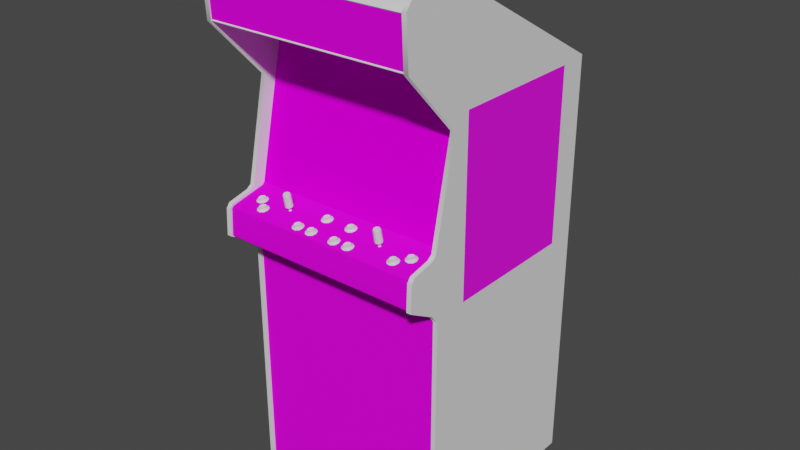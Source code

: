 # Source: ikari.blend  (saved by Blender 2.93.20; exported with 4.5.12 LTS)
import bpy
from mathutils import Matrix  # noqa: F401  (used for matrix-valued properties, if any)

bpy.ops.wm.read_factory_settings(use_empty=True)
scene = bpy.context.scene
scene.name = 'Scene'

# ---- images (referenced by path relative to the original .blend; pixels are not part of the script)
import os
ASSET_DIR = os.environ.get("B2B_ASSET_DIR", "")  # directory of the original .blend (textures are referenced by path, not embedded)
HERE = os.path.dirname(os.path.abspath(__file__))  # packed textures are extracted next to this script under _unpacked/

def load_image(name, relpath, width, height, colorspace="sRGB"):
    """Load a texture the original file referenced (path relative to the .blend, or extracted next to this script)."""
    p = next((c for c in (os.path.join(HERE, relpath), os.path.join(ASSET_DIR, relpath)) if relpath and os.path.exists(c)), "")
    if p:
        img = bpy.data.images.load(p, check_existing=True)
        img.name = name
    else:  # same state as the original file: an image datablock whose file is absent (Cycles renders it pink)
        img = bpy.data.images.new(name, width, height)
        img.source = "FILE"
        img.filepath = "//" + (relpath or name)
    img.colorspace_settings.name = colorspace
    return img
img_01ikarimarqueemap_tiff = load_image('01ikarimarqueemap.TIFF', '01ikarimarqueemap.TIFF', 1024, 1024, 'sRGB')
img_02ikarititlemap_tiff = load_image('02ikarititlemap.TIFF', '02ikarititlemap.TIFF', 1024, 1024, 'sRGB')
img_ikaribezelmap_tiff = load_image('ikaribezelmap.TIFF', 'ikaribezelmap.TIFF', 1024, 1024, 'sRGB')
img_ikaricoindoormap_tiff = load_image('ikaricoindoormap.TIFF', 'ikaricoindoormap.TIFF', 1024, 1024, 'sRGB')
img_ikaricpomap_tiff = load_image('ikaricpomap.TIFF', 'ikaricpomap.TIFF', 1024, 1024, 'sRGB')
img_ikarisideartleftmap_tiff = load_image('ikarisideartleftmap.TIFF', 'ikarisideartleftmap.TIFF', 1024, 1024, 'sRGB')

# ---- materials (node trees are filled in below, after node groups)
mat_01ikarimarquee = bpy.data.materials.new('01ikarimarquee')
mat_01ikarimarquee.use_transparent_shadow = False
mat_01ikarimarquee.roughness = 0.8313
mat_01ikarimarquee.specular_intensity = 0.08627
mat_02ikarimonitor = bpy.data.materials.new('02ikarimonitor')
mat_02ikarimonitor.use_transparent_shadow = False
mat_02ikarimonitor.roughness = 0.8807
mat_02ikarimonitor.specular_intensity = 0.0
mat_ikaribezel = bpy.data.materials.new('ikaribezel')
mat_ikaribezel.use_transparent_shadow = False
mat_ikaribezel.roughness = 0.8807
mat_ikaribezel.specular_intensity = 0.0
mat_ikaributtons = bpy.data.materials.new('ikaributtons')
mat_ikaributtons.use_transparent_shadow = False
mat_ikaributtons.roughness = 0.7934
mat_ikaributtons.specular_intensity = 0.6275
mat_ikaricoindoor = bpy.data.materials.new('ikaricoindoor')
mat_ikaricoindoor.use_transparent_shadow = False
mat_ikaricoindoor.roughness = 0.8807
mat_ikaricoindoor.specular_intensity = 0.08627
mat_ikaricpo = bpy.data.materials.new('ikaricpo')
mat_ikaricpo.use_transparent_shadow = False
mat_ikaricpo.roughness = 0.8807
mat_ikaricpo.specular_intensity = 0.08627
mat_ikariinner = bpy.data.materials.new('ikariinner')
mat_ikariinner.use_transparent_shadow = False
mat_ikariinner.roughness = 0.8807
mat_ikariinner.specular_intensity = 0.0
mat_ikarijoytop = bpy.data.materials.new('ikarijoytop')
mat_ikarijoytop.use_transparent_shadow = False
mat_ikarijoytop.roughness = 0.8313
mat_ikarijoytop.specular_intensity = 0.5373
mat_ikarijoybottom = bpy.data.materials.new('ikarijoybottom')
mat_ikarijoybottom.use_transparent_shadow = False
mat_ikarijoybottom.roughness = 0.7333
mat_ikarijoybottom.specular_intensity = 0.5373
mat_ikaritopback = bpy.data.materials.new('ikaritopback')
mat_ikaritopback.use_transparent_shadow = False
mat_ikaritopback.roughness = 0.8807
mat_ikaritopback.specular_intensity = 0.08627
mat_ikarisideartleft = bpy.data.materials.new('ikarisideartleft')
mat_ikarisideartleft.use_transparent_shadow = False
mat_ikarisideartleft.roughness = 0.8313
mat_ikarisideartleft.specular_intensity = 0.3137
mat_ikaritmold = bpy.data.materials.new('ikaritmold')
mat_ikaritmold.use_transparent_shadow = False
mat_ikaritmold.roughness = 0.8807
mat_ikaritmold.specular_intensity = 0.6275
mat_ikarisides = bpy.data.materials.new('ikarisides')
mat_ikarisides.use_transparent_shadow = False
mat_ikarisides.roughness = 0.8807
mat_ikarisides.specular_intensity = 0.1333

# ---- node groups
ng_auto_smooth = bpy.data.node_groups.new('Auto Smooth', 'GeometryNodeTree')
_s = ng_auto_smooth.interface.new_socket(name='Geometry', in_out='OUTPUT', socket_type='NodeSocketGeometry')
_s = ng_auto_smooth.interface.new_socket(name='Geometry', in_out='INPUT', socket_type='NodeSocketGeometry')
_s = ng_auto_smooth.interface.new_socket(name='Angle', in_out='INPUT', socket_type='NodeSocketFloat')
_s.subtype = 'ANGLE'
_s.min_value = 0.0
_s.max_value = 3.142
ng_auto_smooth.is_modifier = True
_N = ng_auto_smooth.nodes; _L = ng_auto_smooth.links
n0 = _N.new('NodeGroupOutput'); n0.name = 'Group Output'; n0.location = (480, -100)
n1 = _N.new('NodeGroupInput'); n1.name = 'Group Input'; n1.location = (-420, -300)
n2 = _N.new('NodeGroupInput'); n2.name = 'Group Input.001'; n2.location = (-60, -100)
n3 = _N.new('GeometryNodeSetShadeSmooth'); n3.name = 'Set Shade Smooth'; n3.location = (120, -100)
n3.domain = 'EDGE'
n4 = _N.new('GeometryNodeSetShadeSmooth'); n4.name = 'Set Shade Smooth.001'; n4.location = (300, -100)
n5 = _N.new('GeometryNodeInputMeshEdgeAngle'); n5.name = 'Edge Angle'; n5.location = (-420, -220)
n6 = _N.new('GeometryNodeInputEdgeSmooth'); n6.name = 'Is Edge Smooth'; n6.location = (-60, -160)
n7 = _N.new('GeometryNodeInputShadeSmooth'); n7.name = 'Is Face Smooth'; n7.location = (-240, -340)
n8 = _N.new('FunctionNodeBooleanMath'); n8.name = 'Boolean Math'; n8.location = (-60, -220)
n9 = _N.new('FunctionNodeCompare'); n9.name = 'Compare'; n9.location = (-240, -180)
n9.operation = 'LESS_EQUAL'
_L.new(n5.outputs[0], n9.inputs[0])
_L.new(n4.outputs[0], n0.inputs[0])
_L.new(n1.outputs[1], n9.inputs[1])
_L.new(n9.outputs[0], n8.inputs[0])
_L.new(n7.outputs[0], n8.inputs[1])
_L.new(n2.outputs[0], n3.inputs[0])
_L.new(n6.outputs[0], n3.inputs[1])
_L.new(n3.outputs[0], n4.inputs[0])
_L.new(n8.outputs[0], n3.inputs[2])
n0.is_active_output = True

# ---- material node trees
mat_01ikarimarquee.use_nodes = True; mat_01ikarimarquee.node_tree.nodes.clear()
_N = mat_01ikarimarquee.node_tree.nodes; _L = mat_01ikarimarquee.node_tree.links
n0 = _N.new('ShaderNodeBsdfPrincipled'); n0.name = 'Principled BSDF'; n0.location = (10, 300)
n0.distribution = 'GGX'
n0.subsurface_method = 'BURLEY'
n0.inputs[2].default_value = 0.8313
n0.inputs[3].default_value = 1.45
n0.inputs[13].default_value = 0.08627
n0.inputs[27].default_value = (0.0, 0.0, 0.0, 1.0)
n0.inputs[28].default_value = 1.0
n1 = _N.new('ShaderNodeOutputMaterial'); n1.name = 'Material Output'; n1.location = (300, 300)
n2 = _N.new('ShaderNodeTexImage'); n2.name = 'Image Texture'; n2.location = (-300, 600)
n2.image = img_01ikarimarqueemap_tiff
_L.new(n0.outputs[0], n1.inputs[0])
_L.new(n2.outputs[0], n0.inputs[0])
n1.is_active_output = True
mat_02ikarimonitor.use_nodes = True; mat_02ikarimonitor.node_tree.nodes.clear()
_N = mat_02ikarimonitor.node_tree.nodes; _L = mat_02ikarimonitor.node_tree.links
n0 = _N.new('ShaderNodeBsdfPrincipled'); n0.name = 'Principled BSDF'; n0.location = (10, 300)
n0.distribution = 'GGX'
n0.subsurface_method = 'BURLEY'
n0.inputs[2].default_value = 0.8807
n0.inputs[3].default_value = 1.45
n0.inputs[13].default_value = 0.0
n0.inputs[27].default_value = (0.0, 0.0, 0.0, 1.0)
n0.inputs[28].default_value = 1.0
n1 = _N.new('ShaderNodeOutputMaterial'); n1.name = 'Material Output'; n1.location = (300, 300)
n2 = _N.new('ShaderNodeTexImage'); n2.name = 'Image Texture'; n2.location = (-300, 600)
n2.image = img_02ikarititlemap_tiff
_L.new(n0.outputs[0], n1.inputs[0])
_L.new(n2.outputs[0], n0.inputs[0])
n1.is_active_output = True
mat_ikaribezel.use_nodes = True; mat_ikaribezel.node_tree.nodes.clear()
_N = mat_ikaribezel.node_tree.nodes; _L = mat_ikaribezel.node_tree.links
n0 = _N.new('ShaderNodeBsdfPrincipled'); n0.name = 'Principled BSDF'; n0.location = (10, 300)
n0.distribution = 'GGX'
n0.subsurface_method = 'BURLEY'
n0.inputs[2].default_value = 0.8807
n0.inputs[3].default_value = 1.45
n0.inputs[13].default_value = 0.0
n0.inputs[27].default_value = (0.0, 0.0, 0.0, 1.0)
n0.inputs[28].default_value = 1.0
n1 = _N.new('ShaderNodeOutputMaterial'); n1.name = 'Material Output'; n1.location = (300, 300)
n2 = _N.new('ShaderNodeTexImage'); n2.name = 'Image Texture'; n2.location = (-300, 600)
n2.image = img_ikaribezelmap_tiff
_L.new(n0.outputs[0], n1.inputs[0])
_L.new(n2.outputs[0], n0.inputs[0])
n1.is_active_output = True
mat_ikaributtons.use_nodes = True; mat_ikaributtons.node_tree.nodes.clear()
_N = mat_ikaributtons.node_tree.nodes; _L = mat_ikaributtons.node_tree.links
n0 = _N.new('ShaderNodeBsdfPrincipled'); n0.name = 'Principled BSDF'; n0.location = (10, 300)
n0.distribution = 'GGX'
n0.subsurface_method = 'BURLEY'
n0.inputs[2].default_value = 0.7934
n0.inputs[3].default_value = 1.45
n0.inputs[13].default_value = 0.6275
n0.inputs[27].default_value = (0.0, 0.0, 0.0, 1.0)
n0.inputs[28].default_value = 1.0
n1 = _N.new('ShaderNodeOutputMaterial'); n1.name = 'Material Output'; n1.location = (300, 300)
_L.new(n0.outputs[0], n1.inputs[0])
n1.is_active_output = True
mat_ikaricoindoor.use_nodes = True; mat_ikaricoindoor.node_tree.nodes.clear()
_N = mat_ikaricoindoor.node_tree.nodes; _L = mat_ikaricoindoor.node_tree.links
n0 = _N.new('ShaderNodeBsdfPrincipled'); n0.name = 'Principled BSDF'; n0.location = (10, 300)
n0.distribution = 'GGX'
n0.subsurface_method = 'BURLEY'
n0.inputs[2].default_value = 0.8807
n0.inputs[3].default_value = 1.45
n0.inputs[13].default_value = 0.08627
n0.inputs[27].default_value = (0.0, 0.0, 0.0, 1.0)
n0.inputs[28].default_value = 1.0
n1 = _N.new('ShaderNodeOutputMaterial'); n1.name = 'Material Output'; n1.location = (300, 300)
n2 = _N.new('ShaderNodeTexImage'); n2.name = 'Image Texture'; n2.location = (-300, 600)
n2.image = img_ikaricoindoormap_tiff
_L.new(n0.outputs[0], n1.inputs[0])
_L.new(n2.outputs[0], n0.inputs[0])
n1.is_active_output = True
mat_ikaricpo.use_nodes = True; mat_ikaricpo.node_tree.nodes.clear()
_N = mat_ikaricpo.node_tree.nodes; _L = mat_ikaricpo.node_tree.links
n0 = _N.new('ShaderNodeBsdfPrincipled'); n0.name = 'Principled BSDF'; n0.location = (10, 300)
n0.distribution = 'GGX'
n0.subsurface_method = 'BURLEY'
n0.inputs[2].default_value = 0.8807
n0.inputs[3].default_value = 1.45
n0.inputs[13].default_value = 0.08627
n0.inputs[27].default_value = (0.0, 0.0, 0.0, 1.0)
n0.inputs[28].default_value = 1.0
n1 = _N.new('ShaderNodeOutputMaterial'); n1.name = 'Material Output'; n1.location = (300, 300)
n2 = _N.new('ShaderNodeTexImage'); n2.name = 'Image Texture'; n2.location = (-300, 600)
n2.image = img_ikaricpomap_tiff
_L.new(n0.outputs[0], n1.inputs[0])
_L.new(n2.outputs[0], n0.inputs[0])
n1.is_active_output = True
mat_ikariinner.use_nodes = True; mat_ikariinner.node_tree.nodes.clear()
_N = mat_ikariinner.node_tree.nodes; _L = mat_ikariinner.node_tree.links
n0 = _N.new('ShaderNodeBsdfPrincipled'); n0.name = 'Principled BSDF'; n0.location = (10, 300)
n0.distribution = 'GGX'
n0.subsurface_method = 'BURLEY'
n0.inputs[2].default_value = 0.8807
n0.inputs[3].default_value = 1.45
n0.inputs[13].default_value = 0.0
n0.inputs[27].default_value = (0.0, 0.0, 0.0, 1.0)
n0.inputs[28].default_value = 1.0
n1 = _N.new('ShaderNodeOutputMaterial'); n1.name = 'Material Output'; n1.location = (300, 300)
_L.new(n0.outputs[0], n1.inputs[0])
n1.is_active_output = True
mat_ikarijoytop.use_nodes = True; mat_ikarijoytop.node_tree.nodes.clear()
_N = mat_ikarijoytop.node_tree.nodes; _L = mat_ikarijoytop.node_tree.links
n0 = _N.new('ShaderNodeBsdfPrincipled'); n0.name = 'Principled BSDF'; n0.location = (10, 300)
n0.distribution = 'GGX'
n0.subsurface_method = 'BURLEY'
n0.inputs[2].default_value = 0.8313
n0.inputs[3].default_value = 1.45
n0.inputs[13].default_value = 0.5373
n0.inputs[27].default_value = (0.0, 0.0, 0.0, 1.0)
n0.inputs[28].default_value = 1.0
n1 = _N.new('ShaderNodeOutputMaterial'); n1.name = 'Material Output'; n1.location = (300, 300)
_L.new(n0.outputs[0], n1.inputs[0])
n1.is_active_output = True
mat_ikarijoybottom.use_nodes = True; mat_ikarijoybottom.node_tree.nodes.clear()
_N = mat_ikarijoybottom.node_tree.nodes; _L = mat_ikarijoybottom.node_tree.links
n0 = _N.new('ShaderNodeBsdfPrincipled'); n0.name = 'Principled BSDF'; n0.location = (10, 300)
n0.distribution = 'GGX'
n0.subsurface_method = 'BURLEY'
n0.inputs[2].default_value = 0.7333
n0.inputs[3].default_value = 1.45
n0.inputs[13].default_value = 0.5373
n0.inputs[27].default_value = (0.0, 0.0, 0.0, 1.0)
n0.inputs[28].default_value = 1.0
n1 = _N.new('ShaderNodeOutputMaterial'); n1.name = 'Material Output'; n1.location = (300, 300)
_L.new(n0.outputs[0], n1.inputs[0])
n1.is_active_output = True
mat_ikaritopback.use_nodes = True; mat_ikaritopback.node_tree.nodes.clear()
_N = mat_ikaritopback.node_tree.nodes; _L = mat_ikaritopback.node_tree.links
n0 = _N.new('ShaderNodeBsdfPrincipled'); n0.name = 'Principled BSDF'; n0.location = (10, 300)
n0.distribution = 'GGX'
n0.subsurface_method = 'BURLEY'
n0.inputs[2].default_value = 0.8807
n0.inputs[3].default_value = 1.45
n0.inputs[13].default_value = 0.08627
n0.inputs[27].default_value = (0.0, 0.0, 0.0, 1.0)
n0.inputs[28].default_value = 1.0
n1 = _N.new('ShaderNodeOutputMaterial'); n1.name = 'Material Output'; n1.location = (300, 300)
_L.new(n0.outputs[0], n1.inputs[0])
n1.is_active_output = True
mat_ikarisideartleft.use_nodes = True; mat_ikarisideartleft.node_tree.nodes.clear()
_N = mat_ikarisideartleft.node_tree.nodes; _L = mat_ikarisideartleft.node_tree.links
n0 = _N.new('ShaderNodeBsdfPrincipled'); n0.name = 'Principled BSDF'; n0.location = (10, 300)
n0.distribution = 'GGX'
n0.subsurface_method = 'BURLEY'
n0.inputs[2].default_value = 0.8313
n0.inputs[3].default_value = 1.45
n0.inputs[13].default_value = 0.3137
n0.inputs[27].default_value = (0.0, 0.0, 0.0, 1.0)
n0.inputs[28].default_value = 1.0
n1 = _N.new('ShaderNodeOutputMaterial'); n1.name = 'Material Output'; n1.location = (300, 300)
n2 = _N.new('ShaderNodeTexImage'); n2.name = 'Image Texture'; n2.location = (-300, 600)
n2.image = img_ikarisideartleftmap_tiff
_L.new(n0.outputs[0], n1.inputs[0])
_L.new(n2.outputs[0], n0.inputs[0])
n1.is_active_output = True
mat_ikaritmold.use_nodes = True; mat_ikaritmold.node_tree.nodes.clear()
_N = mat_ikaritmold.node_tree.nodes; _L = mat_ikaritmold.node_tree.links
n0 = _N.new('ShaderNodeBsdfPrincipled'); n0.name = 'Principled BSDF'; n0.location = (10, 300)
n0.distribution = 'GGX'
n0.subsurface_method = 'BURLEY'
n0.inputs[2].default_value = 0.8807
n0.inputs[3].default_value = 1.45
n0.inputs[13].default_value = 0.6275
n0.inputs[27].default_value = (0.0, 0.0, 0.0, 1.0)
n0.inputs[28].default_value = 1.0
n1 = _N.new('ShaderNodeOutputMaterial'); n1.name = 'Material Output'; n1.location = (300, 300)
_L.new(n0.outputs[0], n1.inputs[0])
n1.is_active_output = True
mat_ikarisides.use_nodes = True; mat_ikarisides.node_tree.nodes.clear()
_N = mat_ikarisides.node_tree.nodes; _L = mat_ikarisides.node_tree.links
n0 = _N.new('ShaderNodeBsdfPrincipled'); n0.name = 'Principled BSDF'; n0.location = (10, 300)
n0.distribution = 'GGX'
n0.subsurface_method = 'BURLEY'
n0.inputs[2].default_value = 0.8807
n0.inputs[3].default_value = 1.45
n0.inputs[13].default_value = 0.1333
n0.inputs[27].default_value = (0.0, 0.0, 0.0, 1.0)
n0.inputs[28].default_value = 1.0
n1 = _N.new('ShaderNodeOutputMaterial'); n1.name = 'Material Output'; n1.location = (300, 300)
_L.new(n0.outputs[0], n1.inputs[0])
n1.is_active_output = True

# ---- world
world_world = bpy.data.worlds.new('World'); scene.world = world_world
world_world.use_nodes = True; world_world.node_tree.nodes.clear()
_N = world_world.node_tree.nodes; _L = world_world.node_tree.links
n0 = _N.new('ShaderNodeOutputWorld'); n0.name = 'World Output'; n0.location = (300, 300)
n1 = _N.new('ShaderNodeBackground'); n1.name = 'Background'; n1.location = (10, 300)
n1.inputs[0].default_value = (0.05088, 0.05088, 0.05088, 1.0)
_L.new(n1.outputs[0], n0.inputs[0])
n0.is_active_output = True
world_world.color = (0.05088, 0.05088, 0.05088)
world_world.use_sun_shadow = False
world_world.sun_shadow_jitter_overblur = 0.0

# ---- meshes
me_ikari = bpy.data.meshes.new('ikari')
me_ikari.from_pydata([(0.3397, 0.4928, 0.1156), (0.3397, 0.6383, 0.1229), (-0.346, 0.4928, 0.1156), (-0.346, 0.6383, 0.1229), (-0.1065, 0.2126, -0.1046), (0.001498, 0.2146, -0.1015), (0.001498, 0.3361, -0.1337), (-0.1053, 0.08726, -0.08181), (0.001498, 0.08687, -0.07988), (0.1083, 0.3338, -0.1352), (-0.1053, 0.3338, -0.1352), (0.1083, 0.08726, -0.08181), (0.1095, 0.2126, -0.1046), (0.1726, 0.3291, -0.1368), (0.1056, 0.4058, -0.1553), (-0.1026, 0.01025, -0.06982), (0.001498, 0.4092, -0.155), (-0.1026, 0.4058, -0.1553), (0.001498, 0.007541, -0.06827), (0.1726, 0.08881, -0.08452), (-0.1614, 0.01954, -0.07252), (0.1753, 0.2107, -0.1081), (0.1753, 0.2103, -0.1085), (0.1726, 0.08881, -0.08491), (0.1056, 0.01025, -0.06982), (0.001498, 0.007541, -0.06865), (-0.1026, 0.01025, -0.0702), (-0.1699, 0.08881, -0.08452), (-0.1727, 0.2107, -0.1081), (-0.1727, 0.2103, -0.1085), (-0.1699, 0.3291, -0.1372), (0.164, 0.01954, -0.07252), (0.1056, 0.01025, -0.0702), (-0.1699, 0.3291, -0.1368), (-0.1614, 0.3953, -0.1542), (0.001498, 0.4089, -0.1557), (0.1056, 0.4054, -0.1557), (-0.1614, 0.01954, -0.07291), (0.164, 0.3953, -0.1538), (0.1726, 0.3291, -0.1372), (-0.1699, 0.08881, -0.08491), (0.164, 0.01954, -0.07291), (0.164, 0.3953, -0.1542), (-0.1026, 0.4054, -0.1557), (-0.1614, 0.3953, -0.1538), (-0.3472, 0.4882, -0.1588), (-0.3472, -0.05864, -0.03847), (0.339, 0.4882, -0.1588), (0.339, -0.05864, -0.03847), (-0.2841, -0.06483, 0.03816), (-0.2771, -0.06405, 0.03429), (-0.286, -0.06676, 0.02539), (-0.2841, -0.06986, 0.03816), (-0.2926, -0.06444, 0.03661), (-0.2764, -0.0687, 0.0339), (-0.2733, -0.06715, 0.02539), (-0.2744, -0.06212, 0.02655), (-0.2841, -0.0598, 0.01494), (-0.2764, -0.06521, 0.01726), (-0.2841, -0.06444, 0.01262), (-0.293, -0.06483, 0.01416), (-0.2988, -0.06792, 0.03003), (-0.2988, -0.06638, 0.02113), (-0.3042, -0.0687, 0.01842), (-0.3042, -0.07141, 0.03119), (-0.2961, -0.07334, 0.04087), (-0.293, -0.06947, 0.03661), (-0.2829, -0.06638, 0.006423), (-0.2961, -0.06676, 0.008745), (-0.2717, -0.07257, 0.037), (-0.2926, -0.06018, 0.0161), (-0.2771, -0.06057, 0.01881), (-0.2829, -0.07412, 0.04319), (-0.2675, -0.07025, 0.025), (-0.2717, -0.06754, 0.013), (-0.2977, -0.06328, 0.03042), (-0.2977, -0.06134, 0.02229), (0.2976, -0.06405, 0.03429), (0.2886, -0.06676, 0.02539), (0.2906, -0.06483, 0.03816), (0.2906, -0.06986, 0.03816), (0.2983, -0.06521, 0.01726), (0.2906, -0.06444, 0.01262), (0.2825, -0.06018, 0.0161), (0.2817, -0.06483, 0.01416), (0.2983, -0.0687, 0.0339), (0.3014, -0.06715, 0.02539), (0.3003, -0.06212, 0.02655), (0.2759, -0.06792, 0.03003), (0.2759, -0.06638, 0.02113), (0.2705, -0.0687, 0.01842), (0.2705, -0.07141, 0.03119), (0.279, -0.07334, 0.04087), (0.2817, -0.06947, 0.03661), (0.277, -0.06328, 0.03042), (0.303, -0.07257, 0.037), (0.303, -0.06754, 0.013), (0.277, -0.06134, 0.02229), (0.2976, -0.06057, 0.01881), (0.2906, -0.0598, 0.01494), (0.2917, -0.07412, 0.04319), (0.3072, -0.07025, 0.025), (0.2917, -0.06638, 0.006423), (0.279, -0.06676, 0.008745), (0.2825, -0.06444, 0.03661), (-0.04223, -0.06212, 0.003327), (-0.03333, -0.05941, 0.01184), (-0.04068, -0.06018, 0.0161), (-0.0403, -0.06521, 0.0161), (-0.05384, -0.05864, 0.008358), (-0.04881, -0.0598, 0.01455), (-0.03256, -0.06096, -0.0048), (-0.0403, -0.0598, -0.009444), (-0.04068, -0.05515, -0.007122), (-0.0492, -0.06018, -0.007896), (-0.03256, -0.06444, 0.01184), (-0.02946, -0.06251, 0.003327), (-0.03062, -0.05786, 0.004488), (-0.03333, -0.05593, -0.003252), (-0.055, -0.06367, 0.007584), (-0.055, -0.06173, -0.0009298), (-0.06042, -0.06405, -0.003639), (-0.06042, -0.06676, 0.009132), (-0.05229, -0.0687, 0.01881), (-0.0492, -0.06483, 0.01455), (-0.02791, -0.06792, 0.01494), (-0.02791, -0.06289, -0.009057), (-0.04881, -0.05554, -0.005961), (-0.05384, -0.0567, 0.0002312), (-0.03952, -0.06947, 0.02113), (-0.02366, -0.0656, 0.00294), (-0.03952, -0.06173, -0.01564), (-0.05229, -0.06212, -0.01331), (0.05103, -0.06018, 0.0161), (0.05142, -0.06521, 0.0161), (0.05839, -0.05941, 0.01184), (0.04949, -0.06212, 0.003327), (0.04252, -0.06018, -0.007896), (0.03671, -0.06173, -0.0009298), (0.03749, -0.0567, 0.0002312), (0.03671, -0.06367, 0.007584), (0.04252, -0.06483, 0.01455), (0.05916, -0.06096, -0.0048), (0.05142, -0.0598, -0.009444), (0.05103, -0.05515, -0.007122), (0.04291, -0.05554, -0.005961), (0.05916, -0.06444, 0.01184), (0.06226, -0.06251, 0.003327), (0.04291, -0.0598, 0.01455), (0.03749, -0.05864, 0.008358), (0.06342, -0.06792, 0.01494), (0.03942, -0.06212, -0.01331), (0.06342, -0.06289, -0.009057), (0.05839, -0.05593, -0.003252), (0.03942, -0.0687, 0.01881), (0.05219, -0.06947, 0.02113), (0.06806, -0.0656, 0.00294), (0.03091, -0.06405, -0.003639), (0.03091, -0.06676, 0.009132), (0.05219, -0.06173, -0.01564), (0.0611, -0.05786, 0.004488), (-0.04881, -0.06947, 0.06138), (-0.04223, -0.07605, 0.07066), (-0.0492, -0.07876, 0.08189), (-0.0403, -0.07915, 0.08344), (-0.055, -0.07528, 0.06641), (-0.0492, -0.07412, 0.05944), (-0.05229, -0.07605, 0.05402), (-0.03256, -0.07799, 0.07879), (-0.02946, -0.07644, 0.07066), (-0.03256, -0.0745, 0.06254), (-0.055, -0.07721, 0.07492), (-0.06042, -0.07799, 0.0637), (-0.0403, -0.07373, 0.05789), (-0.05384, -0.07063, 0.06757), (-0.04881, -0.07373, 0.08189), (-0.04068, -0.07412, 0.08344), (-0.05229, -0.08263, 0.08614), (-0.02791, -0.08186, 0.08227), (-0.02791, -0.07682, 0.05828), (-0.03333, -0.06986, 0.06409), (-0.04068, -0.06908, 0.06022), (-0.03333, -0.07295, 0.07918), (-0.03062, -0.07141, 0.07183), (-0.05384, -0.07218, 0.0757), (-0.03952, -0.08302, 0.08847), (-0.06042, -0.08069, 0.07647), (-0.02366, -0.07915, 0.07028), (-0.03952, -0.07566, 0.0517), (-0.09254, -0.07412, 0.08344), (-0.09409, -0.07605, 0.07066), (-0.1061, -0.07218, 0.0757), (-0.08558, -0.07295, 0.07918), (-0.09254, -0.07915, 0.08344), (-0.09254, -0.07373, 0.05789), (-0.1014, -0.07412, 0.05944), (-0.1007, -0.06947, 0.06138), (-0.0848, -0.0745, 0.06254), (-0.08171, -0.07644, 0.07066), (-0.0848, -0.07799, 0.07879), (-0.08016, -0.08186, 0.08227), (-0.1127, -0.07799, 0.0637), (-0.1127, -0.08069, 0.07647), (-0.1072, -0.07721, 0.07492), (-0.1014, -0.07876, 0.08189), (-0.1042, -0.08263, 0.08614), (-0.09138, -0.07566, 0.0517), (-0.1042, -0.07605, 0.05402), (-0.1072, -0.07528, 0.06641), (-0.08558, -0.06986, 0.06409), (-0.09254, -0.06908, 0.06022), (-0.09138, -0.08302, 0.08847), (-0.08248, -0.07141, 0.07183), (-0.0759, -0.07915, 0.07028), (-0.08016, -0.07682, 0.05828), (-0.1007, -0.07373, 0.08189), (-0.1061, -0.07063, 0.06757), (0.04562, -0.07605, 0.07066), (0.03401, -0.07063, 0.06757), (0.03284, -0.07528, 0.06641), (0.03865, -0.07876, 0.08189), (0.04755, -0.07915, 0.08344), (0.04755, -0.07412, 0.08344), (0.05723, -0.07141, 0.07183), (0.05452, -0.07295, 0.07918), (0.05529, -0.07799, 0.07879), (0.05839, -0.07644, 0.07066), (0.05993, -0.08186, 0.08227), (0.05529, -0.0745, 0.06254), (0.04755, -0.07373, 0.05789), (0.04755, -0.06908, 0.06022), (0.05993, -0.07682, 0.05828), (0.04871, -0.07566, 0.0517), (0.03865, -0.07412, 0.05944), (0.03594, -0.07605, 0.05402), (0.03401, -0.07218, 0.0757), (0.03284, -0.07721, 0.07492), (0.03594, -0.08263, 0.08614), (0.03942, -0.07373, 0.08189), (0.06419, -0.07915, 0.07028), (0.05452, -0.06986, 0.06409), (0.04871, -0.08302, 0.08847), (0.02743, -0.07799, 0.0637), (0.02743, -0.08069, 0.07647), (0.03942, -0.06947, 0.06138), (0.09747, -0.07605, 0.07066), (0.1064, -0.07295, 0.07918), (0.09941, -0.07412, 0.08344), (0.09941, -0.07915, 0.08344), (0.08586, -0.07218, 0.0757), (0.1071, -0.0745, 0.06254), (0.09941, -0.07373, 0.05789), (0.09051, -0.07412, 0.05944), (0.1006, -0.08302, 0.08847), (0.1118, -0.08186, 0.08227), (0.1071, -0.07799, 0.07879), (0.0847, -0.07721, 0.07492), (0.0847, -0.07528, 0.06641), (0.07928, -0.07799, 0.0637), (0.07928, -0.08069, 0.07647), (0.08741, -0.08263, 0.08614), (0.09051, -0.07876, 0.08189), (0.1102, -0.07644, 0.07066), (0.1118, -0.07682, 0.05828), (0.09089, -0.06947, 0.06138), (0.08586, -0.07063, 0.06757), (0.1064, -0.06986, 0.06409), (0.09941, -0.06908, 0.06022), (0.1091, -0.07141, 0.07183), (0.116, -0.07915, 0.07028), (0.1006, -0.07566, 0.0517), (0.08741, -0.07605, 0.05402), (0.09089, -0.07373, 0.08189), (0.2527, -0.06599, 0.04667), (0.2445, -0.06638, 0.04822), (0.2511, -0.07295, 0.05712), (0.2395, -0.06754, 0.05441), (0.2639, -0.07334, 0.05751), (0.2608, -0.07528, 0.06563), (0.2654, -0.07876, 0.06873), (0.2608, -0.07179, 0.04899), (0.253, -0.07063, 0.04474), (0.2527, -0.07102, 0.07028), (0.2445, -0.07063, 0.06873), (0.2441, -0.07566, 0.06873), (0.26, -0.07025, 0.06602), (0.241, -0.07295, 0.04087), (0.2329, -0.07489, 0.05054), (0.2383, -0.07257, 0.05286), (0.2383, -0.0745, 0.06176), (0.2329, -0.0776, 0.06331), (0.2654, -0.07373, 0.04474), (0.2542, -0.07257, 0.03854), (0.2441, -0.07102, 0.04628), (0.253, -0.07605, 0.06989), (0.2627, -0.0687, 0.05867), (0.2697, -0.07644, 0.05673), (0.26, -0.06676, 0.05093), (0.241, -0.07992, 0.07299), (0.2542, -0.08031, 0.07531), (0.2395, -0.06947, 0.06254), (-0.2415, -0.07025, 0.06602), (-0.2489, -0.07102, 0.07028), (-0.2485, -0.07644, 0.06989), (-0.2504, -0.07334, 0.05712), (-0.2574, -0.07102, 0.04628), (-0.2632, -0.07257, 0.05286), (-0.2632, -0.0745, 0.06176), (-0.2574, -0.07605, 0.06873), (-0.2408, -0.07179, 0.04899), (-0.2485, -0.07063, 0.04474), (-0.257, -0.06638, 0.04822), (-0.2408, -0.07528, 0.06563), (-0.2377, -0.07334, 0.05751), (-0.262, -0.06947, 0.06254), (-0.257, -0.07063, 0.06873), (-0.2361, -0.07915, 0.06873), (-0.2605, -0.07295, 0.04087), (-0.2361, -0.07373, 0.04474), (-0.262, -0.06754, 0.05441), (-0.2415, -0.06676, 0.05093), (-0.2489, -0.06599, 0.04667), (-0.2605, -0.07992, 0.07299), (-0.2477, -0.08031, 0.07531), (-0.2319, -0.07644, 0.05673), (-0.2686, -0.07489, 0.05054), (-0.2686, -0.0776, 0.06331), (-0.2477, -0.07257, 0.03854), (-0.2388, -0.0687, 0.05867), (0.3393, -1.084, -0.01757), (0.3393, -0.2192, -0.01757), (-0.3468, -0.2192, -0.01757), (-0.3468, -1.084, -0.01757), (0.3417, -0.2459, -0.01718), (-0.3445, -0.1844, 0.09621), (-0.3445, -0.2459, -0.01718), (0.3417, -0.1844, 0.09621), (-0.3445, -0.05825, -0.03189), (0.3417, -0.05825, -0.03189), (0.3417, -0.1778, 0.1005), (0.3417, -0.09037, 0.09582), (-0.3445, -0.0509, -0.03963), (0.3417, -0.0834, 0.08885), (-0.3445, -0.0834, 0.08885), (0.3417, -0.0509, -0.03963), (-0.3445, -0.09037, 0.09582), (-0.3445, -0.1778, 0.1005), (0.3393, -1.08, -0.6511), (0.3393, 0.3152, -0.6484), (-0.3468, 0.3152, -0.6484), (-0.3468, -1.08, -0.6511), (-0.3468, 0.6887, -0.003252), (0.3393, 0.6887, -0.003252), (-0.3468, 0.6275, 0.1167), (0.3393, 0.6275, 0.1167), (-0.1711, -0.05709, 0.0397), (-0.1711, -0.01723, 0.04706), (-0.18, -0.01297, 0.02655), (-0.1711, -0.0122, 0.02268), (-0.1618, -0.05631, 0.03583), (-0.1587, -0.01452, 0.03506), (-0.18, -0.01645, 0.04357), (-0.1746, -0.05554, 0.03042), (-0.1676, -0.05399, 0.02345), (-0.1711, -0.05399, 0.0219), (-0.1711, -0.05206, 0.01416), (-0.1661, -0.05477, 0.02693), (-0.1618, -0.05283, 0.01765), (-0.1579, -0.05438, 0.02693), (-0.1804, -0.05283, 0.01765), (-0.1761, -0.05477, 0.02693), (-0.1804, -0.05631, 0.03583), (-0.1843, -0.05438, 0.02693), (-0.1637, -0.009874, 0.02848), (-0.1711, -0.009487, 0.02539), (-0.1711, -0.01374, 0.0459), (-0.1785, -0.009874, 0.02848), (-0.1785, -0.01297, 0.0428), (-0.1607, -0.01142, 0.03583), (-0.1711, -0.01142, 0.03583), (-0.1676, -0.05554, 0.03042), (-0.1637, -0.01297, 0.0428), (-0.1711, -0.01607, 0.0459), (-0.1788, -0.01529, 0.0428), (-0.1788, -0.0122, 0.02771), (-0.1816, -0.01142, 0.03583), (-0.1711, -0.01142, 0.02461), (-0.1622, -0.01645, 0.04357), (-0.1603, -0.01374, 0.03506), (-0.1634, -0.0122, 0.02771), (-0.1634, -0.01529, 0.0428), (-0.1622, -0.01297, 0.02655), (-0.1835, -0.01452, 0.03506), (-0.1819, -0.01374, 0.03506), (-0.1746, -0.07063, 0.02732), (-0.1711, -0.05593, 0.03158), (-0.1676, -0.06908, 0.02036), (-0.1711, -0.0687, 0.01881), (-0.1746, -0.06908, 0.02036), (-0.1746, -0.05399, 0.02345), (-0.1711, -0.07063, 0.02848), (-0.1676, -0.07063, 0.02732), (-0.1661, -0.06986, 0.02384), (-0.1761, -0.06986, 0.02384), (0.1741, -0.05206, 0.01416), (0.1652, -0.01297, 0.02655), (0.1741, -0.05709, 0.0397), (0.183, -0.01645, 0.04357), (0.1741, -0.01723, 0.04706), (0.1617, -0.01452, 0.03506), (0.1834, -0.05631, 0.03583), (0.1873, -0.05438, 0.02693), (0.1865, -0.01452, 0.03506), (0.183, -0.01297, 0.02655), (0.1741, -0.05399, 0.0219), (0.1648, -0.05283, 0.01765), (0.1741, -0.05593, 0.03158), (0.1776, -0.05554, 0.03042), (0.1776, -0.05399, 0.02345), (0.1834, -0.05283, 0.01765), (0.1609, -0.05438, 0.02693), (0.1648, -0.05631, 0.03583), (0.1815, -0.009874, 0.02848), (0.1741, -0.009487, 0.02539), (0.1741, -0.01142, 0.03583), (0.1815, -0.01297, 0.0428), (0.1845, -0.01142, 0.03583), (0.1636, -0.01142, 0.03583), (0.1667, -0.01297, 0.0428), (0.1633, -0.01374, 0.03506), (0.1664, -0.0122, 0.02771), (0.1664, -0.01529, 0.0428), (0.1741, -0.01374, 0.0459), (0.1667, -0.009874, 0.02848), (0.1849, -0.01374, 0.03506), (0.1818, -0.0122, 0.02771), (0.1818, -0.01529, 0.0428), (0.1741, -0.0122, 0.02268), (0.1741, -0.01142, 0.02461), (0.1652, -0.01645, 0.04357), (0.1741, -0.01607, 0.0459), (0.1741, -0.0687, 0.01881), (0.1706, -0.05399, 0.02345), (0.1741, -0.07063, 0.02848), (0.1691, -0.06986, 0.02384), (0.1706, -0.07063, 0.02732), (0.1706, -0.05554, 0.03042), (0.1776, -0.06908, 0.02036), (0.1776, -0.07063, 0.02732), (0.1691, -0.05477, 0.02693), (0.1791, -0.06986, 0.02384), (0.1791, -0.05477, 0.02693), (0.1706, -0.06908, 0.02036), (0.3428, 0.4874, -0.1557), (0.3428, 0.4874, 0.1163), (-0.3433, 0.4874, -0.1557), (-0.3433, 0.4936, 0.1163), (-0.3433, 0.4901, 0.1187), (0.3428, 0.4936, 0.1163), (-0.3433, 0.4874, 0.1163), (0.3428, 0.4901, 0.1187), (-0.3619, 0.3384, -0.5853), (-0.3619, -0.2417, -0.5853), (-0.3619, 0.3384, -0.1252), (-0.3619, -0.2417, -0.1252), (0.3548, -0.2487, -0.5853), (0.3548, 0.3311, -0.5853), (0.3548, -0.2487, -0.1252), (0.3548, 0.3311, -0.1252), (-0.3603, 0.3384, -0.6813), (-0.3603, -1.081, -0.6813), (-0.3603, -0.2649, -0.009444), (-0.3603, 0.4874, 0.1194), (-0.3603, -0.2328, 0.01494), (-0.3603, -0.0598, 0.01881), (-0.3453, 0.7208, -0.005187), (-0.3453, -0.2328, 0.01494), (-0.3603, -0.1805, 0.1074), (-0.3453, 0.6442, 0.1276), (-0.3603, 0.6442, 0.1276), (-0.3603, 0.7208, -0.005187), (-0.3603, 0.6681, 0.1113), (-0.3453, -0.0478, 0.002553), (-0.3603, 0.2862, -0.06982), (-0.3453, -0.1805, 0.1074), (-0.3453, -0.09192, 0.1032), (-0.3603, -0.09192, 0.1032), (-0.3453, -0.2649, -0.009444), (-0.3453, 0.2862, -0.06982), (-0.3453, -1.081, -0.6813), (-0.3453, 0.4874, 0.1194), (-0.3453, 0.6681, 0.1113), (-0.3453, -1.083, -0.008283), (-0.3603, -1.083, -0.008283), (-0.3603, -0.07605, 0.09118), (-0.3453, -0.0598, 0.01881), (-0.3603, -0.0478, 0.002553), (-0.3453, 0.3384, -0.6813), (-0.3453, -0.07605, 0.09118), (0.3382, 0.2862, -0.06982), (0.3382, -0.1805, 0.1074), (0.3382, 0.6681, 0.1113), (0.3382, 0.3384, -0.6813), (0.3533, 0.7208, -0.005187), (0.3533, 0.3384, -0.6813), (0.3382, -0.2328, 0.01494), (0.3533, -0.2649, -0.009444), (0.3382, -0.2649, -0.009444), (0.3382, 0.6442, 0.1276), (0.3533, 0.6681, 0.1113), (0.3382, 0.7208, -0.005187), (0.3382, -0.0598, 0.01881), (0.3382, -0.0478, 0.002553), (0.3533, -0.1805, 0.1074), (0.3382, -0.09192, 0.1032), (0.3533, -0.2328, 0.01494), (0.3533, 0.2862, -0.06982), (0.3533, -1.081, -0.6813), (0.3382, -1.081, -0.6813), (0.3382, 0.4874, 0.1194), (0.3533, 0.6442, 0.1276), (0.3382, -1.083, -0.008283), (0.3533, -0.09192, 0.1032), (0.3382, -0.07605, 0.09118), (0.3533, -0.07605, 0.09118), (0.3533, -0.0478, 0.002553), (0.3533, -1.083, -0.008283), (0.3533, 0.4874, 0.1194), (0.3533, -0.0598, 0.01881), (-0.3464, -1.081, -0.6697), (0.3397, -1.081, -0.6697), (0.3397, 0.3268, -0.6724), (-0.3464, 0.3268, -0.6724), (0.3397, 0.7076, -0.002091), (-0.3464, 0.7076, -0.002091), (0.3397, 0.6434, 0.1241), (0.3397, 0.6589, 0.1117), (-0.3464, 0.6589, 0.1117), (-0.3464, 0.6434, 0.1241), (0.3397, 0.6372, 0.1233), (-0.3464, 0.6372, 0.1233), (0.3397, 0.6403, 0.126), (-0.3464, 0.6403, 0.126)], [], [(48, 47, 45, 46), (404, 415, 405, 437), (372, 371, 361, 392), (6, 10, 4, 5), (5, 4, 7, 8), (15, 18, 8, 7), (10, 6, 16, 17), (18, 24, 11, 8), (184, 174, 165, 171), (9, 13, 38, 14), (429, 431, 428, 427), (209, 212, 198, 197), (11, 19, 21, 12), (12, 21, 13, 9), (149, 139, 138, 140), (38, 13, 39, 42), (19, 11, 24, 31), (29, 40, 27, 28), (419, 411, 451, 418), (401, 402, 366, 380), (21, 19, 23, 22), (22, 39, 13, 21), (14, 16, 6, 9), (18, 15, 26, 25), (163, 171, 186, 177), (7, 27, 20, 15), (35, 43, 17, 16), (247, 272, 261, 248), (19, 31, 41, 23), (16, 14, 36, 35), (42, 36, 14), (14, 38, 42), (33, 44, 34, 30), (44, 17, 43), (43, 34, 44), (352, 354, 353, 351), (49, 50, 51), (80, 85, 77, 79), (75, 53, 51), (153, 160, 147, 142), (264, 267, 251, 252), (117, 106, 115, 116), (67, 68, 60, 59), (296, 291, 280, 277), (293, 281, 292, 286), (132, 121, 120, 114), (258, 259, 256, 257), (225, 221, 241, 227), (70, 76, 51), (71, 57, 51), (85, 80, 100, 95), (305, 310, 327, 317), (267, 266, 250, 251), (32, 41, 31, 24), (225, 226, 223, 224), (50, 56, 51), (229, 228, 231, 232), (240, 223, 226, 228), (175, 184, 171, 163), (56, 71, 51), (53, 49, 51), (57, 70, 51), (76, 75, 51), (79, 77, 78), (320, 328, 313, 309), (94, 104, 78), (57, 71, 58, 59), (139, 145, 137, 138), (56, 50, 54, 55), (63, 64, 61, 62), (90, 91, 88, 89), (75, 76, 62, 61), (81, 86, 101, 96), (69, 73, 55, 54), (124, 119, 122, 123), (83, 97, 78), (98, 99, 78), (125, 130, 116, 115), (58, 55, 73, 74), (233, 229, 232, 234), (285, 282, 294, 278), (133, 148, 141, 134), (77, 87, 78), (254, 269, 262, 255), (229, 233, 244, 230), (71, 56, 55, 58), (87, 98, 78), (104, 79, 78), (99, 83, 78), (97, 94, 78), (107, 106, 105), (134, 146, 135, 133), (109, 110, 105), (40, 37, 20, 27), (76, 70, 60, 62), (160, 135, 146, 147), (279, 296, 277, 278), (54, 52, 72, 69), (321, 320, 309, 310), (154, 155, 134, 141), (123, 129, 108, 124), (312, 303, 323, 316), (127, 128, 105), (118, 113, 105), (318, 327, 310, 309), (294, 284, 298, 299), (166, 173, 188, 167), (84, 89, 97, 83), (176, 175, 163, 164), (106, 117, 105), (326, 322, 308, 307), (161, 181, 173, 166), (389, 386, 374, 373), (117, 118, 105), (110, 107, 105), (113, 127, 105), (128, 109, 105), (396, 397, 364, 363), (133, 135, 136), (170, 173, 181, 180), (83, 99, 82, 84), (107, 110, 124, 108), (113, 118, 111, 112), (144, 153, 142, 143), (149, 148, 136), (151, 157, 138, 137), (307, 306, 325, 326), (121, 122, 119, 120), (145, 139, 136), (153, 144, 136), (208, 195, 207, 201), (281, 280, 291, 292), (115, 108, 129, 125), (239, 231, 228, 226), (150, 156, 147, 146), (135, 160, 136), (290, 298, 284, 289), (109, 128, 120, 119), (127, 113, 112, 114), (118, 117, 116, 111), (160, 153, 136), (148, 133, 136), (144, 145, 136), (139, 149, 136), (161, 174, 162), (281, 293, 274, 273), (214, 206, 194, 197), (189, 215, 204, 193), (302, 315, 308, 303), (93, 88, 91, 92), (175, 176, 162), (278, 294, 299, 279), (227, 239, 226, 225), (146, 134, 155, 150), (180, 181, 162), (182, 183, 162), (191, 216, 208, 203), (174, 184, 162), (92, 100, 80, 93), (261, 256, 259, 260), (179, 188, 173, 170), (137, 143, 159, 151), (278, 277, 295, 285), (272, 249, 256, 261), (266, 268, 262, 250), (284, 294, 282, 283), (88, 93, 104, 94), (183, 180, 162), (176, 182, 162), (181, 161, 162), (184, 175, 162), (189, 192, 190), (191, 215, 190), (319, 311, 305, 306), (230, 240, 228, 229), (178, 187, 169, 168), (172, 186, 171, 165), (158, 154, 141, 140), (288, 293, 286, 287), (196, 216, 190), (209, 210, 190), (62, 60, 68, 63), (220, 236, 243, 237), (234, 242, 219, 233), (215, 191, 203, 204), (192, 212, 190), (170, 169, 187, 179), (222, 238, 220, 221), (218, 244, 233, 219), (219, 236, 235, 218), (263, 270, 251, 250), (238, 235, 236, 220), (182, 176, 164, 168), (224, 222, 221, 225), (212, 209, 190), (215, 189, 190), (210, 196, 190), (216, 191, 190), (230, 244, 217), (249, 265, 257, 256), (79, 104, 93, 80), (268, 246, 255, 262), (66, 61, 64, 65), (99, 98, 81, 82), (96, 102, 82, 81), (168, 164, 185, 178), (218, 235, 217), (205, 211, 193, 204), (224, 223, 217), (238, 222, 217), (195, 194, 206, 207), (180, 183, 169, 170), (223, 240, 217), (255, 248, 253, 254), (203, 208, 201, 202), (271, 258, 257, 252), (196, 210, 194, 195), (212, 192, 199, 198), (250, 262, 269, 263), (145, 144, 143, 137), (248, 255, 246, 247), (222, 224, 217), (240, 230, 217), (235, 238, 217), (244, 218, 217), (247, 246, 245), (52, 54, 50, 49), (249, 272, 245), (210, 209, 197, 194), (174, 161, 166, 165), (199, 193, 211, 200), (236, 219, 242, 243), (95, 101, 86, 85), (108, 115, 106, 107), (200, 213, 198, 199), (74, 67, 59, 58), (264, 265, 245), (266, 267, 245), (152, 159, 143, 142), (183, 182, 168, 169), (246, 268, 245), (197, 198, 213, 214), (322, 323, 303, 308), (49, 53, 66, 52), (167, 172, 165, 166), (300, 276, 288, 289), (87, 77, 85, 86), (283, 300, 289, 284), (268, 266, 245), (272, 247, 245), (267, 264, 245), (265, 249, 245), (273, 274, 275), (276, 300, 275), (430, 438, 437, 405), (427, 433, 430, 429), (61, 66, 53, 75), (328, 301, 312, 313), (317, 325, 306, 305), (316, 324, 313, 312), (65, 72, 52, 66), (285, 295, 275), (283, 282, 275), (84, 82, 102, 103), (252, 251, 270, 271), (195, 208, 216, 196), (295, 297, 275), (439, 408, 440, 431), (387, 360, 388, 390), (119, 124, 110, 109), (311, 321, 310, 305), (383, 382, 375, 377), (309, 313, 324, 318), (314, 319, 306, 307), (98, 87, 86, 81), (282, 285, 275), (297, 273, 275), (300, 283, 275), (274, 276, 275), (380, 395, 400, 401), (302, 301, 304), (276, 274, 293, 288), (252, 257, 265, 264), (315, 314, 307, 308), (273, 297, 280, 281), (148, 149, 140, 141), (314, 315, 304), (103, 90, 89, 84), (177, 185, 164, 163), (126, 131, 112, 111), (311, 319, 304), (320, 321, 304), (260, 253, 248, 261), (421, 420, 449, 446), (140, 138, 157, 158), (289, 288, 287, 290), (114, 112, 131, 132), (301, 328, 304), (204, 203, 202, 205), (192, 189, 193, 199), (70, 57, 59, 60), (297, 295, 277, 280), (328, 320, 304), (315, 302, 304), (321, 311, 304), (319, 314, 304), (336, 339, 346, 334), (517, 526, 521, 518), (331, 332, 329, 330), (464, 463, 461, 462), (474, 494, 498, 495), (342, 338, 337, 343), (514, 500, 513, 522), (486, 477, 484, 485), (333, 336, 334, 335), (525, 516, 499, 512), (371, 355, 356, 361), (367, 365, 358, 391), (4, 28, 27, 7), (420, 421, 439, 409), (411, 419, 413, 412), (421, 406, 408, 439), (410, 406, 416, 417), (364, 399, 369, 365), (412, 407, 410, 411), (368, 367, 391, 360), (355, 371, 362, 395), (395, 380, 359, 355), (360, 391, 389, 388), (373, 374, 379), (375, 381, 379), (374, 376, 379), (377, 375, 379), (378, 373, 379), (385, 377, 379), (376, 385, 379), (381, 378, 379), (370, 362, 371, 372), (366, 363, 367, 368), (33, 10, 17, 44), (431, 440, 432, 428), (425, 432, 440, 436), (436, 434, 426, 425), (15, 20, 37, 26), (433, 423, 438, 430), (435, 438, 423, 422), (434, 435, 422, 426), (435, 434, 412, 413), (392, 361, 383, 393), (142, 147, 156, 152), (111, 116, 130, 126), (431, 429, 409, 439), (405, 409, 429, 430), (413, 437, 438, 435), (390, 382, 356, 387), (399, 364, 397, 398), (442, 414, 441, 452), (445, 443, 416, 446), (362, 370, 403, 394), (450, 447, 418, 451), (398, 403, 370, 399), (451, 417, 448, 450), (443, 448, 417, 416), (419, 404, 437, 413), (12, 5, 8, 11), (369, 372, 392, 357), (5, 12, 9, 6), (359, 368, 360, 387), (409, 405, 415, 420), (406, 410, 407, 408), (365, 369, 357, 358), (365, 367, 363, 364), (446, 416, 406, 421), (368, 359, 380, 366), (415, 404, 414, 442), (372, 369, 399, 370), (418, 414, 404, 419), (422, 423, 424), (432, 425, 424), (423, 433, 424), (426, 422, 424), (427, 428, 424), (425, 426, 424), (428, 432, 424), (433, 427, 424), (417, 451, 411, 410), (442, 449, 420, 415), (377, 385, 393, 383), (373, 378, 388, 389), (114, 120, 128, 127), (390, 388, 378, 381), (381, 375, 382, 390), (94, 97, 89, 88), (384, 393, 385, 376), (376, 374, 386, 384), (237, 241, 221, 220), (361, 356, 382, 383), (28, 33, 30, 29), (384, 386, 358, 357), (391, 358, 386, 389), (393, 384, 357, 392), (436, 440, 408, 407), (407, 412, 434, 436), (10, 33, 28, 4), (449, 442, 452, 444), (303, 312, 301, 302), (355, 359, 387, 356), (363, 366, 402, 396), (395, 362, 394, 400), (414, 418, 447, 441), (446, 449, 444, 445), (468, 467, 465, 466), (471, 493, 492, 487), (459, 455, 453, 454), (469, 480, 475, 497), (523, 514, 522, 524), (469, 470, 471), (496, 483, 469), (470, 493, 471), (483, 472, 469), (496, 469, 477), (472, 479, 469), (469, 473, 477), (481, 480, 469), (474, 477, 486), (534, 537, 536, 533), (504, 517, 518, 502), (479, 472, 490, 478), (516, 527, 519, 499), (489, 492, 493, 470), (511, 523, 524, 528), (497, 489, 470, 469), (485, 498, 494, 486), (3, 2, 0, 1), (505, 507, 506, 515), (539, 541, 542, 540), (541, 535, 538, 542), (348, 352, 351, 349), (469, 471, 473), (479, 481, 469), (494, 474, 486), (339, 340, 345, 346), (474, 496, 477), (349, 350, 347, 348), (497, 487, 489), (482, 497, 488), (489, 487, 492), (488, 497, 490), (482, 484, 497), (490, 497, 478), (497, 484, 476), (491, 497, 475), (495, 485, 484), (497, 476, 487), (478, 497, 491), (498, 485, 495), (495, 484, 482), (502, 518, 507), (512, 499, 502), (518, 521, 507), (499, 519, 502), (512, 502, 500), (519, 508, 502), (502, 505, 500), (501, 510, 502), (511, 500, 514), (338, 344, 341, 337), (507, 521, 526, 506), (495, 482, 496, 474), (454, 460, 457, 459), (343, 345, 340, 342), (528, 525, 512, 511), (509, 503, 510, 501), (502, 510, 503, 504), (460, 458, 456, 457), (24, 18, 25, 32), (476, 484, 477, 473), (532, 534, 533, 531), (482, 488, 483, 496), (502, 507, 505), (508, 501, 502), (523, 511, 514), (511, 512, 500), (508, 519, 527, 520), (491, 475, 480, 481), (504, 506, 517), (525, 504, 516), (517, 506, 526), (516, 504, 527), (525, 513, 504), (527, 504, 520), (504, 513, 515), (509, 504, 503), (528, 522, 513), (504, 515, 506), (520, 504, 509), (524, 522, 528), (528, 513, 525), (537, 538, 535, 536), (531, 530, 529, 532), (481, 479, 478, 491), (473, 471, 487, 476), (515, 513, 500, 505), (501, 508, 520, 509), (488, 490, 472, 483)])
me_ikari.polygons.foreach_set('use_smooth', [True] * 505)
me_ikari.polygons.foreach_set('material_index', [2, 7, 7, 1, 1, 1, 1, 1, 3, 1, 7, 3, 1, 1, 3, 1, 1, 1, 7, 8, 1, 1, 1, 1, 3, 1, 1, 3, 1, 1, 1, 1, 1, 1, 1, 6, 3, 3, 3, 3, 3, 3, 3, 3, 3, 3, 3, 3, 3, 3, 3, 3, 3, 1, 3, 3, 3, 3, 3, 3, 3, 3, 3, 3, 3, 3, 3, 3, 3, 3, 3, 3, 3, 3, 3, 3, 3, 3, 3, 3, 3, 3, 3, 3, 3, 3, 3, 3, 3, 3, 3, 3, 3, 1, 3, 3, 3, 3, 3, 3, 3, 3, 3, 3, 3, 3, 3, 3, 3, 3, 3, 3, 7, 3, 3, 3, 3, 8, 3, 3, 3, 3, 3, 3, 3, 3, 3, 3, 3, 3, 3, 3, 3, 3, 3, 3, 3, 3, 3, 3, 3, 3, 3, 3, 3, 3, 3, 3, 3, 3, 3, 3, 3, 3, 3, 3, 3, 3, 3, 3, 3, 3, 3, 3, 3, 3, 3, 3, 3, 3, 3, 3, 3, 3, 3, 3, 3, 3, 3, 3, 3, 3, 3, 3, 3, 3, 3, 3, 3, 3, 3, 3, 3, 3, 3, 3, 3, 3, 3, 3, 3, 3, 3, 3, 3, 3, 3, 3, 3, 3, 3, 3, 3, 3, 3, 3, 3, 3, 3, 3, 3, 3, 3, 3, 3, 3, 3, 3, 3, 3, 3, 3, 3, 3, 3, 3, 3, 3, 3, 3, 3, 3, 3, 3, 3, 3, 3, 3, 3, 3, 3, 3, 3, 3, 7, 7, 3, 3, 3, 3, 3, 3, 3, 3, 3, 3, 3, 7, 7, 3, 3, 7, 3, 3, 3, 3, 3, 3, 3, 8, 3, 3, 3, 3, 3, 3, 3, 3, 3, 3, 3, 3, 3, 7, 3, 3, 3, 3, 3, 3, 3, 3, 3, 3, 3, 3, 5, 11, 4, 10, 11, 5, 11, 11, 5, 11, 7, 7, 1, 7, 7, 7, 7, 7, 7, 7, 7, 7, 7, 7, 7, 7, 7, 7, 7, 7, 7, 7, 7, 1, 7, 7, 7, 1, 7, 7, 7, 7, 7, 3, 3, 7, 7, 7, 7, 8, 8, 8, 8, 8, 8, 8, 8, 7, 1, 7, 1, 7, 7, 7, 7, 7, 7, 7, 7, 7, 7, 7, 7, 7, 7, 7, 7, 7, 7, 7, 7, 7, 7, 3, 7, 7, 3, 7, 7, 3, 7, 1, 7, 7, 7, 7, 7, 1, 8, 3, 7, 8, 8, 8, 8, 10, 11, 9, 11, 11, 11, 11, 11, 11, 11, 11, 11, 11, 11, 9, 11, 11, 11, 11, 11, 11, 11, 0, 11, 9, 9, 6, 11, 11, 11, 5, 11, 6, 12, 12, 12, 12, 12, 12, 12, 12, 12, 12, 12, 12, 12, 11, 11, 11, 11, 11, 11, 11, 11, 11, 5, 11, 11, 9, 5, 11, 11, 11, 9, 1, 11, 9, 11, 11, 11, 11, 11, 11, 11, 12, 12, 12, 12, 12, 12, 12, 12, 12, 12, 12, 12, 12, 9, 9, 11, 11, 11, 11, 11])
_uv = me_ikari.uv_layers.new(name='UVMap')
_uv.uv.foreach_set('vector', [0.9996, 0.000447, 0.9996, 0.9996, 0.000447, 0.9996, 0.000447, 0.000447, 0.000447, 0.000447, 0.000447, 0.000447, 0.000447, 0.000447, 0.000447, 0.000447, 0.000447, 0.000447, 0.000447, 0.000447, 0.000447, 0.000447, 0.000447, 0.000447, 0.5, 0.7791, 0.2237, 0.7763, 0.2209, 0.5, 0.5, 0.5, 0.5, 0.5, 0.2209, 0.5, 0.2237, 0.2237, 0.5, 0.2209, 0.2321, 0.05905, 0.5, 0.05068, 0.5, 0.2209, 0.2237, 0.2237, 0.2237, 0.7763, 0.5, 0.7791, 0.5, 0.9493, 0.2321, 0.9409, 0.5, 0.05068, 0.7679, 0.05905, 0.7763, 0.2237, 0.5, 0.2209, 0.000447, 0.000447, 0.000447, 0.000447, 0.000447, 0.000447, 0.000447, 0.000447, 0.7763, 0.7763, 0.9409, 0.7679, 0.9186, 0.9186, 0.7679, 0.9409, 0.000447, 0.000447, 0.000447, 0.000447, 0.000447, 0.000447, 0.000447, 0.000447, 0.000447, 0.000447, 0.000447, 0.000447, 0.000447, 0.000447, 0.000447, 0.000447, 0.7763, 0.2237, 0.9409, 0.2321, 0.9493, 0.5, 0.7791, 0.5, 0.7791, 0.5, 0.9493, 0.5, 0.9409, 0.7679, 0.7763, 0.7763, 0.000447, 0.000447, 0.000447, 0.000447, 0.000447, 0.000447, 0.000447, 0.000447, 0.9186, 0.9186, 0.9409, 0.7679, 0.9409, 0.7679, 0.9186, 0.9186, 0.9409, 0.2321, 0.7763, 0.2237, 0.7679, 0.05905, 0.9186, 0.08138, 0.05068, 0.5, 0.05905, 0.2321, 0.05905, 0.2321, 0.05068, 0.5, 0.000447, 0.000447, 0.000447, 0.000447, 0.000447, 0.000447, 0.000447, 0.000447, 0.000447, 0.000447, 0.000447, 0.000447, 0.000447, 0.000447, 0.000447, 0.000447, 0.9493, 0.5, 0.9409, 0.2321, 0.9409, 0.2321, 0.9493, 0.5, 0.9493, 0.5, 0.9409, 0.7679, 0.9409, 0.7679, 0.9493, 0.5, 0.7679, 0.9409, 0.5, 0.9493, 0.5, 0.7791, 0.7763, 0.7763, 0.5, 0.05068, 0.2321, 0.05905, 0.2321, 0.05905, 0.5, 0.05068, 0.000447, 0.000447, 0.000447, 0.000447, 0.000447, 0.000447, 0.000447, 0.000447, 0.2237, 0.2237, 0.05905, 0.2321, 0.08138, 0.08138, 0.2321, 0.05905, 0.5, 0.9493, 0.2321, 0.9409, 0.2321, 0.9409, 0.5, 0.9493, 0.000447, 0.000447, 0.000447, 0.000447, 0.000447, 0.000447, 0.000447, 0.000447, 0.9409, 0.2321, 0.9186, 0.08138, 0.9186, 0.08138, 0.9409, 0.2321, 0.5, 0.9493, 0.7679, 0.9409, 0.7679, 0.9409, 0.5, 0.9493, 0.9186, 0.9186, 0.7679, 0.9409, 0.7679, 0.9409, 0.7679, 0.9409, 0.9186, 0.9186, 0.9186, 0.9186, 0.05905, 0.7679, 0.08138, 0.9186, 0.08138, 0.9186, 0.05905, 0.7679, 0.08138, 0.9186, 0.2321, 0.9409, 0.2321, 0.9409, 0.2321, 0.9409, 0.08138, 0.9186, 0.08138, 0.9186, 0.000447, 0.000447, 0.000447, 0.000447, 0.000447, 0.000447, 0.000447, 0.000447, 0.000447, 0.000447, 0.000447, 0.000447, 0.000447, 0.000447, 0.000447, 0.000447, 0.000447, 0.000447, 0.000447, 0.000447, 0.000447, 0.000447, 0.000447, 0.000447, 0.000447, 0.000447, 0.000447, 0.000447, 0.000447, 0.000447, 0.000447, 0.000447, 0.000447, 0.000447, 0.000447, 0.000447, 0.000447, 0.000447, 0.000447, 0.000447, 0.000447, 0.000447, 0.000447, 0.000447, 0.000447, 0.000447, 0.000447, 0.000447, 0.000447, 0.000447, 0.000447, 0.000447, 0.000447, 0.000447, 0.000447, 0.000447, 0.000447, 0.000447, 0.000447, 0.000447, 0.000447, 0.000447, 0.000447, 0.000447, 0.000447, 0.000447, 0.000447, 0.000447, 0.000447, 0.000447, 0.000447, 0.000447, 0.000447, 0.000447, 0.000447, 0.000447, 0.000447, 0.000447, 0.000447, 0.000447, 0.000447, 0.000447, 0.000447, 0.000447, 0.000447, 0.000447, 0.000447, 0.000447, 0.000447, 0.000447, 0.000447, 0.000447, 0.000447, 0.000447, 0.000447, 0.000447, 0.000447, 0.000447, 0.000447, 0.000447, 0.000447, 0.000447, 0.000447, 0.000447, 0.000447, 0.000447, 0.000447, 0.000447, 0.000447, 0.000447, 0.000447, 0.000447, 0.000447, 0.000447, 0.000447, 0.000447, 0.000447, 0.000447, 0.000447, 0.000447, 0.000447, 0.000447, 0.000447, 0.000447, 0.000447, 0.000447, 0.000447, 0.000447, 0.000447, 0.000447, 0.000447, 0.000447, 0.000447, 0.000447, 0.000447, 0.000447, 0.7679, 0.05905, 0.9186, 0.08138, 0.9186, 0.08138, 0.7679, 0.05905, 0.000447, 0.000447, 0.000447, 0.000447, 0.000447, 0.000447, 0.000447, 0.000447, 0.000447, 0.000447, 0.000447, 0.000447, 0.000447, 0.000447, 0.000447, 0.000447, 0.000447, 0.000447, 0.000447, 0.000447, 0.000447, 0.000447, 0.000447, 0.000447, 0.000447, 0.000447, 0.000447, 0.000447, 0.000447, 0.000447, 0.000447, 0.000447, 0.000447, 0.000447, 0.000447, 0.000447, 0.000447, 0.000447, 0.000447, 0.000447, 0.000447, 0.000447, 0.000447, 0.000447, 0.000447, 0.000447, 0.000447, 0.000447, 0.000447, 0.000447, 0.000447, 0.000447, 0.000447, 0.000447, 0.000447, 0.000447, 0.000447, 0.000447, 0.000447, 0.000447, 0.000447, 0.000447, 0.000447, 0.000447, 0.000447, 0.000447, 0.000447, 0.000447, 0.000447, 0.000447, 0.000447, 0.000447, 0.000447, 0.000447, 0.000447, 0.000447, 0.000447, 0.000447, 0.000447, 0.000447, 0.000447, 0.000447, 0.000447, 0.000447, 0.000447, 0.000447, 0.000447, 0.000447, 0.000447, 0.000447, 0.000447, 0.000447, 0.000447, 0.000447, 0.000447, 0.000447, 0.000447, 0.000447, 0.000447, 0.000447, 0.000447, 0.000447, 0.000447, 0.000447, 0.000447, 0.000447, 0.000447, 0.000447, 0.000447, 0.000447, 0.000447, 0.000447, 0.000447, 0.000447, 0.000447, 0.000447, 0.000447, 0.000447, 0.000447, 0.000447, 0.000447, 0.000447, 0.000447, 0.000447, 0.000447, 0.000447, 0.000447, 0.000447, 0.000447, 0.000447, 0.000447, 0.000447, 0.000447, 0.000447, 0.000447, 0.000447, 0.000447, 0.000447, 0.000447, 0.000447, 0.000447, 0.000447, 0.000447, 0.000447, 0.000447, 0.000447, 0.000447, 0.000447, 0.000447, 0.000447, 0.000447, 0.000447, 0.000447, 0.000447, 0.000447, 0.000447, 0.000447, 0.000447, 0.000447, 0.000447, 0.000447, 0.000447, 0.000447, 0.000447, 0.000447, 0.000447, 0.000447, 0.000447, 0.000447, 0.000447, 0.000447, 0.000447, 0.000447, 0.000447, 0.000447, 0.000447, 0.000447, 0.000447, 0.000447, 0.000447, 0.000447, 0.000447, 0.000447, 0.000447, 0.000447, 0.000447, 0.000447, 0.000447, 0.000447, 0.000447, 0.000447, 0.000447, 0.000447, 0.000447, 0.000447, 0.000447, 0.000447, 0.000447, 0.000447, 0.000447, 0.000447, 0.000447, 0.000447, 0.000447, 0.000447, 0.000447, 0.000447, 0.000447, 0.000447, 0.000447, 0.000447, 0.000447, 0.000447, 0.000447, 0.000447, 0.000447, 0.000447, 0.000447, 0.000447, 0.000447, 0.000447, 0.000447, 0.000447, 0.000447, 0.000447, 0.000447, 0.000447, 0.000447, 0.000447, 0.000447, 0.000447, 0.000447, 0.000447, 0.000447, 0.000447, 0.000447, 0.000447, 0.000447, 0.000447, 0.000447, 0.000447, 0.000447, 0.000447, 0.000447, 0.000447, 0.000447, 0.000447, 0.000447, 0.000447, 0.000447, 0.000447, 0.000447, 0.000447, 0.000447, 0.000447, 0.000447, 0.000447, 0.000447, 0.000447, 0.000447, 0.000447, 0.000447, 0.000447, 0.000447, 0.000447, 0.000447, 0.000447, 0.000447, 0.000447, 0.000447, 0.000447, 0.000447, 0.000447, 0.000447, 0.000447, 0.000447, 0.000447, 0.000447, 0.000447, 0.000447, 0.05905, 0.2321, 0.08138, 0.08138, 0.08138, 0.08138, 0.05905, 0.2321, 0.000447, 0.000447, 0.000447, 0.000447, 0.000447, 0.000447, 0.000447, 0.000447, 0.000447, 0.000447, 0.000447, 0.000447, 0.000447, 0.000447, 0.000447, 0.000447, 0.000447, 0.000447, 0.000447, 0.000447, 0.000447, 0.000447, 0.000447, 0.000447, 0.000447, 0.000447, 0.000447, 0.000447, 0.000447, 0.000447, 0.000447, 0.000447, 0.000447, 0.000447, 0.000447, 0.000447, 0.000447, 0.000447, 0.000447, 0.000447, 0.000447, 0.000447, 0.000447, 0.000447, 0.000447, 0.000447, 0.000447, 0.000447, 0.000447, 0.000447, 0.000447, 0.000447, 0.000447, 0.000447, 0.000447, 0.000447, 0.000447, 0.000447, 0.000447, 0.000447, 0.000447, 0.000447, 0.000447, 0.000447, 0.000447, 0.000447, 0.000447, 0.000447, 0.000447, 0.000447, 0.000447, 0.000447, 0.000447, 0.000447, 0.000447, 0.000447, 0.000447, 0.000447, 0.000447, 0.000447, 0.000447, 0.000447, 0.000447, 0.000447, 0.000447, 0.000447, 0.000447, 0.000447, 0.000447, 0.000447, 0.000447, 0.000447, 0.000447, 0.000447, 0.000447, 0.000447, 0.000447, 0.000447, 0.000447, 0.000447, 0.000447, 0.000447, 0.000447, 0.000447, 0.000447, 0.000447, 0.000447, 0.000447, 0.000447, 0.000447, 0.000447, 0.000447, 0.000447, 0.000447, 0.000447, 0.000447, 0.000447, 0.000447, 0.000447, 0.000447, 0.000447, 0.000447, 0.000447, 0.000447, 0.000447, 0.000447, 0.000447, 0.000447, 0.000447, 0.000447, 0.000447, 0.000447, 0.000447, 0.000447, 0.000447, 0.000447, 0.000447, 0.000447, 0.000447, 0.000447, 0.000447, 0.000447, 0.000447, 0.000447, 0.000447, 0.000447, 0.000447, 0.000447, 0.000447, 0.000447, 0.000447, 0.000447, 0.000447, 0.000447, 0.000447, 0.000447, 0.000447, 0.000447, 0.000447, 0.000447, 0.000447, 0.000447, 0.000447, 0.000447, 0.000447, 0.000447, 0.000447, 0.000447, 0.000447, 0.000447, 0.000447, 0.000447, 0.000447, 0.000447, 0.000447, 0.000447, 0.000447, 0.000447, 0.000447, 0.000447, 0.000447, 0.000447, 0.000447, 0.000447, 0.000447, 0.000447, 0.000447, 0.000447, 0.000447, 0.000447, 0.000447, 0.000447, 0.000447, 0.000447, 0.000447, 0.000447, 0.000447, 0.000447, 0.000447, 0.000447, 0.000447, 0.000447, 0.000447, 0.000447, 0.000447, 0.000447, 0.000447, 0.000447, 0.000447, 0.000447, 0.000447, 0.000447, 0.000447, 0.000447, 0.000447, 0.000447, 0.000447, 0.000447, 0.000447, 0.000447, 0.000447, 0.000447, 0.000447, 0.000447, 0.000447, 0.000447, 0.000447, 0.000447, 0.000447, 0.000447, 0.000447, 0.000447, 0.000447, 0.000447, 0.000447, 0.000447, 0.000447, 0.000447, 0.000447, 0.000447, 0.000447, 0.000447, 0.000447, 0.000447, 0.000447, 0.000447, 0.000447, 0.000447, 0.000447, 0.000447, 0.000447, 0.000447, 0.000447, 0.000447, 0.000447, 0.000447, 0.000447, 0.000447, 0.000447, 0.000447, 0.000447, 0.000447, 0.000447, 0.000447, 0.000447, 0.000447, 0.000447, 0.000447, 0.000447, 0.000447, 0.000447, 0.000447, 0.000447, 0.000447, 0.000447, 0.000447, 0.000447, 0.000447, 0.000447, 0.000447, 0.000447, 0.000447, 0.000447, 0.000447, 0.000447, 0.000447, 0.000447, 0.000447, 0.000447, 0.000447, 0.000447, 0.000447, 0.000447, 0.000447, 0.000447, 0.000447, 0.000447, 0.000447, 0.000447, 0.000447, 0.000447, 0.000447, 0.000447, 0.000447, 0.000447, 0.000447, 0.000447, 0.000447, 0.000447, 0.000447, 0.000447, 0.000447, 0.000447, 0.000447, 0.000447, 0.000447, 0.000447, 0.000447, 0.000447, 0.000447, 0.000447, 0.000447, 0.000447, 0.000447, 0.000447, 0.000447, 0.000447, 0.000447, 0.000447, 0.000447, 0.000447, 0.000447, 0.000447, 0.000447, 0.000447, 0.000447, 0.000447, 0.000447, 0.000447, 0.000447, 0.000447, 0.000447, 0.000447, 0.000447, 0.000447, 0.000447, 0.000447, 0.000447, 0.000447, 0.000447, 0.000447, 0.000447, 0.000447, 0.000447, 0.000447, 0.000447, 0.000447, 0.000447, 0.000447, 0.000447, 0.000447, 0.000447, 0.000447, 0.000447, 0.000447, 0.000447, 0.000447, 0.000447, 0.000447, 0.000447, 0.000447, 0.000447, 0.000447, 0.000447, 0.000447, 0.000447, 0.000447, 0.000447, 0.000447, 0.000447, 0.000447, 0.000447, 0.000447, 0.000447, 0.000447, 0.000447, 0.000447, 0.000447, 0.000447, 0.000447, 0.000447, 0.000447, 0.000447, 0.000447, 0.000447, 0.000447, 0.000447, 0.000447, 0.000447, 0.000447, 0.000447, 0.000447, 0.000447, 0.000447, 0.000447, 0.000447, 0.000447, 0.000447, 0.000447, 0.000447, 0.000447, 0.000447, 0.000447, 0.000447, 0.000447, 0.000447, 0.000447, 0.000447, 0.000447, 0.000447, 0.000447, 0.000447, 0.000447, 0.000447, 0.000447, 0.000447, 0.000447, 0.000447, 0.000447, 0.000447, 0.000447, 0.000447, 0.000447, 0.000447, 0.000447, 0.000447, 0.000447, 0.000447, 0.000447, 0.000447, 0.000447, 0.000447, 0.000447, 0.000447, 0.000447, 0.000447, 0.000447, 0.000447, 0.000447, 0.000447, 0.000447, 0.000447, 0.000447, 0.000447, 0.000447, 0.000447, 0.000447, 0.000447, 0.000447, 0.000447, 0.000447, 0.000447, 0.000447, 0.000447, 0.000447, 0.000447, 0.000447, 0.000447, 0.000447, 0.000447, 0.000447, 0.000447, 0.000447, 0.000447, 0.000447, 0.000447, 0.000447, 0.000447, 0.000447, 0.000447, 0.000447, 0.000447, 0.000447, 0.000447, 0.000447, 0.000447, 0.000447, 0.000447, 0.000447, 0.000447, 0.000447, 0.000447, 0.000447, 0.000447, 0.000447, 0.000447, 0.000447, 0.000447, 0.000447, 0.000447, 0.000447, 0.000447, 0.000447, 0.000447, 0.000447, 0.000447, 0.000447, 0.000447, 0.000447, 0.000447, 0.000447, 0.000447, 0.000447, 0.000447, 0.000447, 0.000447, 0.000447, 0.000447, 0.000447, 0.000447, 0.000447, 0.000447, 0.000447, 0.000447, 0.000447, 0.000447, 0.000447, 0.000447, 0.000447, 0.000447, 0.000447, 0.000447, 0.000447, 0.000447, 0.000447, 0.000447, 0.000447, 0.000447, 0.000447, 0.000447, 0.000447, 0.000447, 0.000447, 0.000447, 0.000447, 0.000447, 0.000447, 0.000447, 0.000447, 0.000447, 0.000447, 0.000447, 0.000447, 0.000447, 0.000447, 0.000447, 0.000447, 0.000447, 0.000447, 0.000447, 0.000447, 0.000447, 0.000447, 0.000447, 0.000447, 0.000447, 0.000447, 0.000447, 0.000447, 0.000447, 0.000447, 0.000447, 0.000447, 0.000447, 0.000447, 0.000447, 0.000447, 0.000447, 0.000447, 0.000447, 0.000447, 0.000447, 0.000447, 0.000447, 0.000447, 0.000447, 0.000447, 0.000447, 0.000447, 0.000447, 0.000447, 0.000447, 0.000447, 0.000447, 0.000447, 0.000447, 0.000447, 0.000447, 0.000447, 0.000447, 0.000447, 0.000447, 0.000447, 0.000447, 0.000447, 0.000447, 0.000447, 0.000447, 0.000447, 0.000447, 0.000447, 0.000447, 0.000447, 0.000447, 0.000447, 0.000447, 0.000447, 0.000447, 0.000447, 0.000447, 0.000447, 0.000447, 0.000447, 0.000447, 0.000447, 0.000447, 0.000447, 0.000447, 0.000447, 0.000447, 0.000447, 0.000447, 0.000447, 0.000447, 0.000447, 0.000447, 0.000447, 0.000447, 0.000447, 0.000447, 0.000447, 0.000447, 0.000447, 0.000447, 0.000447, 0.000447, 0.000447, 0.000447, 0.000447, 0.000447, 0.000447, 0.000447, 0.000447, 0.000447, 0.000447, 0.000447, 0.000447, 0.000447, 0.000447, 0.000447, 0.000447, 0.000447, 0.000447, 0.000447, 0.000447, 0.000447, 0.000447, 0.000447, 0.000447, 0.000447, 0.000447, 0.000447, 0.000447, 0.000447, 0.000447, 0.000447, 0.000447, 0.000447, 0.000447, 0.000447, 0.000447, 0.000447, 0.000447, 0.000447, 0.000447, 0.000447, 0.000447, 0.000447, 0.000447, 0.000447, 0.000447, 0.000447, 0.000447, 0.000447, 0.000447, 0.000447, 0.000447, 0.000447, 0.000447, 0.000447, 0.000447, 0.000447, 0.000447, 0.000447, 0.000447, 0.000447, 0.000447, 0.000447, 0.000447, 0.000447, 0.000447, 0.000447, 0.000447, 0.000447, 0.000447, 0.000447, 0.000447, 0.000447, 0.000447, 0.000447, 0.000447, 0.000447, 0.000447, 0.000447, 0.000447, 0.000447, 0.000447, 0.000447, 0.000447, 0.000447, 0.000447, 0.000447, 0.000447, 0.000447, 0.000447, 0.000447, 0.000447, 0.000447, 0.000447, 0.000447, 0.000447, 0.000447, 0.000447, 0.000447, 0.000447, 0.000447, 0.000447, 0.000447, 0.000447, 0.000447, 0.000447, 0.000447, 0.000447, 0.000447, 0.000447, 0.000447, 0.000447, 0.000447, 0.000447, 0.000447, 0.000447, 0.000447, 0.000447, 0.000447, 0.000447, 0.000447, 0.000447, 0.000447, 0.000447, 0.000447, 0.000447, 0.000447, 0.000447, 0.000447, 0.000447, 0.000447, 0.000447, 0.000447, 0.000447, 0.000447, 0.000447, 0.000447, 0.000447, 0.000447, 0.000447, 0.000447, 0.000447, 0.000447, 0.000447, 0.000447, 0.000447, 0.000447, 0.000447, 0.000447, 0.000447, 0.000447, 0.000447, 0.000447, 0.000447, 0.000447, 0.000447, 0.000447, 0.000447, 0.000447, 0.000447, 0.000447, 0.000447, 0.000447, 0.000447, 0.000447, 0.000447, 0.000447, 0.000447, 0.000447, 0.000447, 0.000447, 0.000447, 0.000447, 0.000447, 0.000447, 0.000447, 0.000447, 0.000447, 0.000447, 0.000447, 0.000447, 0.000447, 0.000447, 0.000447, 0.000447, 0.000447, 0.000447, 0.000447, 0.000447, 0.000447, 0.000447, 0.000447, 0.000447, 0.000447, 0.000447, 0.000447, 0.000447, 0.000447, 0.000447, 0.000447, 0.000447, 0.000447, 0.000447, 0.000447, 0.000447, 0.000447, 0.000447, 0.000447, 0.000447, 0.000447, 0.000447, 0.000447, 0.000447, 0.000447, 0.000447, 0.000447, 0.000447, 0.000447, 0.000447, 0.000447, 0.000447, 0.000447, 0.000447, 0.000447, 0.000447, 0.000447, 0.000447, 0.000447, 0.000447, 0.000447, 0.000447, 0.000447, 0.000447, 0.000447, 0.000447, 0.000447, 0.000447, 0.000447, 0.000447, 0.000447, 0.000447, 0.000447, 0.000447, 0.000447, 0.000447, 0.000447, 0.000447, 0.000447, 0.000447, 0.000447, 0.000447, 0.000447, 0.000447, 0.000447, 0.000447, 0.000447, 0.000447, 0.000447, 0.000447, 0.000447, 0.000447, 0.000447, 0.000447, 0.000447, 0.000447, 0.000447, 0.000447, 0.000447, 0.000447, 0.000447, 0.000447, 0.000447, 0.000447, 0.000447, 0.000447, 0.000447, 0.000447, 0.000447, 0.000447, 0.000447, 0.000447, 0.000447, 0.000447, 0.000447, 0.000447, 0.000447, 0.000447, 0.000447, 0.000447, 0.000447, 0.000447, 0.000447, 0.000447, 0.000447, 0.000447, 0.000447, 0.000447, 0.000447, 0.000447, 0.000447, 0.000447, 0.000447, 0.000447, 0.000447, 0.000447, 0.000447, 0.000447, 0.000447, 0.000447, 0.000447, 0.000447, 0.000447, 0.000447, 0.000447, 0.000447, 0.000447, 0.000447, 0.000447, 0.000447, 0.000447, 0.000447, 0.000447, 0.000447, 0.000447, 0.000447, 0.000447, 0.000447, 0.000447, 0.000447, 0.000447, 0.000447, 0.000447, 0.000447, 0.000447, 0.000447, 0.000447, 0.000447, 0.000447, 0.000447, 0.000447, 0.000447, 0.000447, 0.000447, 0.000447, 0.000447, 0.000447, 0.000447, 0.000447, 0.000447, 0.000447, 0.000447, 0.000447, 0.000447, 0.000447, 0.000447, 0.000447, 0.000447, 0.000447, 0.000447, 0.000447, 0.000447, 0.000447, 0.000447, 0.000447, 0.000447, 0.000447, 0.000447, 0.000447, 0.000447, 0.000447, 0.000447, 0.000447, 0.000447, 0.000447, 0.000447, 0.000447, 0.000447, 0.000447, 0.000447, 0.000447, 0.000447, 0.000447, 0.000447, 0.000447, 0.000447, 0.000447, 0.000447, 0.000447, 0.000447, 0.000447, 0.000447, 0.000447, 0.000447, 0.000447, 0.000447, 0.000447, 0.000447, 0.000447, 0.000447, 0.000447, 0.000447, 0.000447, 0.000447, 0.000447, 0.000447, 0.000447, 0.000447, 0.000447, 0.000447, 0.000447, 0.000447, 0.000447, 0.000447, 0.000447, 0.000447, 0.000447, 0.000447, 0.000447, 0.000447, 0.000447, 0.000447, 0.000447, 0.000447, 0.000447, 0.000447, 0.000447, 0.000447, 0.000447, 0.000447, 0.000447, 0.000447, 0.000447, 0.000447, 0.000447, 0.000447, 0.000447, 0.000447, 0.000447, 0.000447, 0.000447, 0.000447, 0.000447, 0.000447, 0.000447, 0.000447, 0.000447, 0.000447, 0.000447, 0.000447, 0.000447, 0.000447, 0.000447, 0.000447, 0.000447, 0.000447, 0.000447, 0.000447, 0.000447, 0.000447, 0.000447, 0.000447, 0.000447, 0.000447, 0.000447, 0.000447, 0.000447, 0.000447, 0.000447, 0.000447, 0.000447, 0.000447, 0.000447, 0.000447, 0.000447, 0.000447, 0.000447, 0.000447, 0.000447, 0.000447, 0.000447, 0.000447, 0.000447, 0.000447, 0.000447, 0.000447, 0.000447, 0.000447, 0.000447, 0.000447, 0.000447, 0.000447, 0.000447, 0.000447, 0.000447, 0.000447, 0.000447, 0.000447, 0.000447, 0.000447, 0.000447, 0.000447, 0.000447, 0.000447, 0.000447, 0.000447, 0.000447, 0.000447, 0.000447, 0.000447, 0.000447, 0.000447, 0.000447, 0.000447, 0.000447, 0.000447, 0.000447, 0.000447, 0.000447, 0.000447, 0.000447, 0.000447, 0.000447, 0.000447, 0.000447, 0.000447, 0.000447, 0.000447, 0.000447, 0.000447, 0.000447, 0.000447, 0.000447, 0.000447, 0.000447, 0.000447, 0.000447, 0.000447, 0.000447, 0.000447, 0.000447, 0.000447, 0.000447, 0.000447, 0.000447, 0.000447, 0.000447, 0.000447, 0.000447, 0.000447, 0.000447, 0.000447, 0.000447, 0.000447, 0.000447, 0.000447, 0.000447, 0.000447, 0.000447, 0.000447, 0.000447, 0.000447, 0.000447, 0.000447, 0.000447, 0.000447, 0.000447, 0.000447, 0.000447, 0.000447, 0.000447, 0.000447, 0.000447, 0.000447, 0.000447, 0.000447, 0.000447, 0.000447, 0.000447, 0.000447, 0.000447, 0.000447, 0.000447, 0.000447, 0.000447, 0.000447, 0.000447, 0.000447, 0.000447, 0.000447, 0.000447, 0.000447, 0.000447, 0.000447, 0.000447, 0.000447, 0.000447, 0.000447, 0.000447, 0.000447, 0.000447, 0.000447, 0.000447, 0.000447, 0.000447, 0.000447, 0.000447, 0.000447, 0.000447, 0.000447, 0.000447, 0.000447, 0.000447, 0.000447, 0.000447, 0.000447, 0.000447, 0.000447, 0.000447, 0.000447, 0.000447, 0.000447, 0.000447, 0.000447, 0.000447, 0.000447, 0.000447, 0.000447, 0.000447, 0.000447, 0.000447, 0.000447, 0.000447, 0.000447, 0.000447, 0.000447, 0.000447, 0.000447, 0.000447, 0.000447, 0.000447, 0.000447, 0.000447, 0.000447, 0.000447, 0.000447, 0.000447, 0.000447, 0.000447, 0.000447, 0.000447, 0.000447, 0.000447, 0.000447, 0.000447, 0.000447, 0.000447, 0.000447, 0.000447, 0.000447, 0.000447, 0.000447, 0.000447, 0.000447, 0.000447, 0.000447, 0.000447, 0.000447, 0.000447, 0.000447, 0.000447, 0.000447, 0.000447, 0.000447, 0.000447, 0.000447, 0.000447, 0.000447, 0.000447, 0.000447, 0.000447, 0.000447, 0.000447, 0.000447, 0.000447, 0.000447, 0.000447, 0.000447, 0.000447, 0.000447, 0.000447, 0.000447, 0.000447, 0.000447, 0.000447, 0.000447, 0.000447, 0.000447, 0.000447, 0.000447, 0.000447, 0.000447, 0.000447, 0.000447, 0.000447, 0.000447, 0.000447, 0.000447, 0.000447, 0.000447, 0.000447, 0.000447, 0.000447, 0.000447, 0.000447, 0.000447, 0.000447, 0.000447, 0.000447, 0.000447, 0.000447, 0.000447, 0.000447, 0.000447, 0.000447, 0.000447, 0.000447, 0.000447, 0.000447, 0.000447, 0.000447, 0.000447, 0.000447, 0.000447, 0.000447, 0.000447, 0.000447, 0.000447, 0.000447, 0.000447, 0.000447, 0.000447, 0.000447, 0.000447, 0.000447, 0.000447, 0.000447, 0.000447, 0.000447, 0.000447, 0.000447, 0.000447, 0.000447, 0.000447, 0.000447, 0.000447, 0.000447, 0.000447, 0.000447, 0.000447, 0.000447, 0.000447, 0.000447, 0.000447, 0.000447, 0.000447, 0.000447, 0.000447, 0.000447, 0.000447, 0.000447, 0.000447, 0.000447, 0.000447, 0.000447, 0.000447, 0.000447, 0.000447, 0.000447, 0.000447, 0.000447, 0.000447, 0.000447, 0.000447, 0.000447, 0.000447, 0.000447, 0.000447, 0.000447, 0.000447, 0.000447, 0.000447, 0.000447, 0.000447, 0.000447, 0.000447, 0.000447, 0.000447, 0.000447, 0.000447, 0.000447, 0.000447, 0.000447, 0.000447, 0.000447, 0.000447, 0.000447, 0.000447, 0.000447, 0.000447, 0.000447, 0.000447, 0.000447, 0.000447, 0.000447, 0.000447, 0.000447, 0.000447, 0.000447, 0.000447, 0.000447, 0.000447, 0.000447, 0.000447, 0.000447, 0.000447, 0.000447, 0.000447, 0.000447, 0.000447, 0.000447, 0.000447, 0.000447, 0.000447, 0.000447, 0.000447, 0.000447, 0.000447, 0.000447, 0.000447, 0.000447, 0.000447, 0.000447, 0.000447, 0.000447, 0.000447, 0.000447, 0.000447, 0.000447, 0.000447, 0.000447, 0.000447, 0.000447, 0.000447, 0.000447, 0.000447, 0.000447, 0.000447, 0.000447, 0.000447, 0.000447, 0.000447, 0.000447, 0.000447, 0.000447, 0.000447, 0.000447, 0.000447, 0.000447, 0.000447, 0.000447, 0.000447, 0.000447, 0.000447, 0.000447, 0.000447, 0.000447, 0.000447, 0.000447, 0.000447, 0.000447, 0.000447, 0.000447, 0.000447, 0.000447, 0.000447, 0.000447, 0.000447, 0.000447, 0.000447, 0.000447, 0.000447, 0.000447, 0.000447, 0.000447, 0.000447, 0.000447, 0.000447, 0.000447, 0.000447, 0.000447, 0.000447, 0.000447, 0.000447, 0.000447, 0.000447, 0.000447, 0.000447, 0.000447, 0.000447, 0.000447, 0.000447, 0.3521, 0.000447, 0.3716, 0.000447, 0.3716, 0.9996, 0.3521, 0.9996, 0.000447, 0.000447, 0.000447, 0.000447, 0.000447, 0.000447, 0.000447, 0.000447, 0.9996, 0.9996, 0.000447, 0.9996, 0.000447, 0.000447, 0.9996, 0.000447, 0.9996, 0.000447, 0.9996, 0.9996, 0.000447, 0.9996, 0.000447, 0.000447, 0.000447, 0.000447, 0.000447, 0.000447, 0.000447, 0.000447, 0.000447, 0.000447, 0.6367, 0.000447, 0.9716, 0.000447, 0.9716, 0.9996, 0.6367, 0.9996, 0.000447, 0.000447, 0.000447, 0.000447, 0.000447, 0.000447, 0.000447, 0.000447, 0.000447, 0.000447, 0.000447, 0.000447, 0.000447, 0.000447, 0.000447, 0.000447, 0.000447, 0.000447, 0.3521, 0.000447, 0.3521, 0.9996, 0.000447, 0.9996, 0.000447, 0.000447, 0.000447, 0.000447, 0.000447, 0.000447, 0.000447, 0.000447, 0.000447, 0.000447, 0.000447, 0.000447, 0.000447, 0.000447, 0.000447, 0.000447, 0.000447, 0.000447, 0.000447, 0.000447, 0.000447, 0.000447, 0.000447, 0.000447, 0.2209, 0.5, 0.05068, 0.5, 0.05905, 0.2321, 0.2237, 0.2237, 0.000447, 0.000447, 0.000447, 0.000447, 0.000447, 0.000447, 0.000447, 0.000447, 0.000447, 0.000447, 0.000447, 0.000447, 0.000447, 0.000447, 0.000447, 0.000447, 0.000447, 0.000447, 0.000447, 0.000447, 0.000447, 0.000447, 0.000447, 0.000447, 0.000447, 0.000447, 0.000447, 0.000447, 0.000447, 0.000447, 0.000447, 0.000447, 0.000447, 0.000447, 0.000447, 0.000447, 0.000447, 0.000447, 0.000447, 0.000447, 0.000447, 0.000447, 0.000447, 0.000447, 0.000447, 0.000447, 0.000447, 0.000447, 0.000447, 0.000447, 0.000447, 0.000447, 0.000447, 0.000447, 0.000447, 0.000447, 0.000447, 0.000447, 0.000447, 0.000447, 0.000447, 0.000447, 0.000447, 0.000447, 0.000447, 0.000447, 0.000447, 0.000447, 0.000447, 0.000447, 0.000447, 0.000447, 0.000447, 0.000447, 0.000447, 0.000447, 0.000447, 0.000447, 0.000447, 0.000447, 0.000447, 0.000447, 0.000447, 0.000447, 0.000447, 0.000447, 0.000447, 0.000447, 0.000447, 0.000447, 0.000447, 0.000447, 0.000447, 0.000447, 0.000447, 0.000447, 0.000447, 0.000447, 0.000447, 0.000447, 0.000447, 0.000447, 0.000447, 0.000447, 0.000447, 0.000447, 0.000447, 0.000447, 0.000447, 0.000447, 0.000447, 0.000447, 0.000447, 0.000447, 0.000447, 0.000447, 0.000447, 0.000447, 0.000447, 0.000447, 0.000447, 0.000447, 0.000447, 0.000447, 0.000447, 0.000447, 0.000447, 0.000447, 0.000447, 0.000447, 0.000447, 0.000447, 0.000447, 0.000447, 0.000447, 0.000447, 0.000447, 0.000447, 0.000447, 0.000447, 0.000447, 0.000447, 0.000447, 0.000447, 0.05905, 0.7679, 0.2237, 0.7763, 0.2321, 0.9409, 0.08138, 0.9186, 0.000447, 0.000447, 0.000447, 0.000447, 0.000447, 0.000447, 0.000447, 0.000447, 0.000447, 0.000447, 0.000447, 0.000447, 0.000447, 0.000447, 0.000447, 0.000447, 0.000447, 0.000447, 0.000447, 0.000447, 0.000447, 0.000447, 0.000447, 0.000447, 0.2321, 0.05905, 0.08138, 0.08138, 0.08138, 0.08138, 0.2321, 0.05905, 0.000447, 0.000447, 0.000447, 0.000447, 0.000447, 0.000447, 0.000447, 0.000447, 0.000447, 0.000447, 0.000447, 0.000447, 0.000447, 0.000447, 0.000447, 0.000447, 0.000447, 0.000447, 0.000447, 0.000447, 0.000447, 0.000447, 0.000447, 0.000447, 0.000447, 0.000447, 0.000447, 0.000447, 0.000447, 0.000447, 0.000447, 0.000447, 0.000447, 0.000447, 0.000447, 0.000447, 0.000447, 0.000447, 0.000447, 0.000447, 0.000447, 0.000447, 0.000447, 0.000447, 0.000447, 0.000447, 0.000447, 0.000447, 0.000447, 0.000447, 0.000447, 0.000447, 0.000447, 0.000447, 0.000447, 0.000447, 0.000447, 0.000447, 0.000447, 0.000447, 0.000447, 0.000447, 0.000447, 0.000447, 0.000447, 0.000447, 0.000447, 0.000447, 0.000447, 0.000447, 0.000447, 0.000447, 0.000447, 0.000447, 0.000447, 0.000447, 0.000447, 0.000447, 0.000447, 0.000447, 0.000447, 0.000447, 0.000447, 0.000447, 0.000447, 0.000447, 0.000447, 0.000447, 0.000447, 0.000447, 0.000447, 0.000447, 0.000447, 0.000447, 0.000447, 0.000447, 0.000447, 0.000447, 0.000447, 0.000447, 0.000447, 0.000447, 0.000447, 0.000447, 0.000447, 0.000447, 0.000447, 0.000447, 0.000447, 0.000447, 0.000447, 0.000447, 0.000447, 0.000447, 0.000447, 0.000447, 0.000447, 0.000447, 0.000447, 0.000447, 0.000447, 0.000447, 0.000447, 0.000447, 0.000447, 0.000447, 0.000447, 0.000447, 0.000447, 0.000447, 0.000447, 0.000447, 0.000447, 0.000447, 0.000447, 0.000447, 0.000447, 0.000447, 0.000447, 0.000447, 0.000447, 0.000447, 0.000447, 0.000447, 0.000447, 0.000447, 0.000447, 0.000447, 0.000447, 0.000447, 0.000447, 0.000447, 0.000447, 0.000447, 0.000447, 0.000447, 0.000447, 0.000447, 0.000447, 0.000447, 0.7791, 0.5, 0.5, 0.5, 0.5, 0.2209, 0.7763, 0.2237, 0.000447, 0.000447, 0.000447, 0.000447, 0.000447, 0.000447, 0.000447, 0.000447, 0.5, 0.5, 0.7791, 0.5, 0.7763, 0.7763, 0.5, 0.7791, 0.000447, 0.000447, 0.000447, 0.000447, 0.000447, 0.000447, 0.000447, 0.000447, 0.000447, 0.000447, 0.000447, 0.000447, 0.000447, 0.000447, 0.000447, 0.000447, 0.000447, 0.000447, 0.000447, 0.000447, 0.000447, 0.000447, 0.000447, 0.000447, 0.000447, 0.000447, 0.000447, 0.000447, 0.000447, 0.000447, 0.000447, 0.000447, 0.000447, 0.000447, 0.000447, 0.000447, 0.000447, 0.000447, 0.000447, 0.000447, 0.000447, 0.000447, 0.000447, 0.000447, 0.000447, 0.000447, 0.000447, 0.000447, 0.000447, 0.000447, 0.000447, 0.000447, 0.000447, 0.000447, 0.000447, 0.000447, 0.000447, 0.000447, 0.000447, 0.000447, 0.000447, 0.000447, 0.000447, 0.000447, 0.000447, 0.000447, 0.000447, 0.000447, 0.000447, 0.000447, 0.000447, 0.000447, 0.000447, 0.000447, 0.000447, 0.000447, 0.000447, 0.000447, 0.000447, 0.000447, 0.000447, 0.000447, 0.000447, 0.000447, 0.000447, 0.000447, 0.000447, 0.000447, 0.000447, 0.000447, 0.000447, 0.000447, 0.000447, 0.000447, 0.000447, 0.000447, 0.000447, 0.000447, 0.000447, 0.000447, 0.000447, 0.000447, 0.000447, 0.000447, 0.000447, 0.000447, 0.000447, 0.000447, 0.000447, 0.000447, 0.000447, 0.000447, 0.000447, 0.000447, 0.000447, 0.000447, 0.000447, 0.000447, 0.000447, 0.000447, 0.000447, 0.000447, 0.000447, 0.000447, 0.000447, 0.000447, 0.000447, 0.000447, 0.000447, 0.000447, 0.000447, 0.000447, 0.000447, 0.000447, 0.000447, 0.000447, 0.000447, 0.000447, 0.000447, 0.000447, 0.000447, 0.000447, 0.000447, 0.000447, 0.000447, 0.000447, 0.000447, 0.000447, 0.000447, 0.000447, 0.000447, 0.000447, 0.000447, 0.000447, 0.000447, 0.000447, 0.000447, 0.000447, 0.000447, 0.000447, 0.000447, 0.000447, 0.000447, 0.000447, 0.000447, 0.000447, 0.000447, 0.000447, 0.000447, 0.000447, 0.000447, 0.000447, 0.000447, 0.000447, 0.000447, 0.000447, 0.000447, 0.000447, 0.000447, 0.000447, 0.000447, 0.000447, 0.000447, 0.000447, 0.000447, 0.000447, 0.000447, 0.000447, 0.000447, 0.000447, 0.000447, 0.000447, 0.000447, 0.000447, 0.000447, 0.000447, 0.000447, 0.000447, 0.000447, 0.000447, 0.000447, 0.000447, 0.000447, 0.000447, 0.000447, 0.000447, 0.000447, 0.000447, 0.000447, 0.000447, 0.000447, 0.000447, 0.000447, 0.000447, 0.000447, 0.000447, 0.000447, 0.000447, 0.000447, 0.000447, 0.000447, 0.000447, 0.000447, 0.000447, 0.05068, 0.5, 0.05905, 0.7679, 0.05905, 0.7679, 0.05068, 0.5, 0.000447, 0.000447, 0.000447, 0.000447, 0.000447, 0.000447, 0.000447, 0.000447, 0.000447, 0.000447, 0.000447, 0.000447, 0.000447, 0.000447, 0.000447, 0.000447, 0.000447, 0.000447, 0.000447, 0.000447, 0.000447, 0.000447, 0.000447, 0.000447, 0.000447, 0.000447, 0.000447, 0.000447, 0.000447, 0.000447, 0.000447, 0.000447, 0.000447, 0.000447, 0.000447, 0.000447, 0.000447, 0.000447, 0.000447, 0.000447, 0.2237, 0.7763, 0.05905, 0.7679, 0.05068, 0.5, 0.2209, 0.5, 0.000447, 0.000447, 0.000447, 0.000447, 0.000447, 0.000447, 0.000447, 0.000447, 0.000447, 0.000447, 0.000447, 0.000447, 0.000447, 0.000447, 0.000447, 0.000447, 0.000447, 0.000447, 0.000447, 0.000447, 0.000447, 0.000447, 0.000447, 0.000447, 0.000447, 0.000447, 0.000447, 0.000447, 0.000447, 0.000447, 0.000447, 0.000447, 0.000447, 0.000447, 0.000447, 0.000447, 0.000447, 0.000447, 0.000447, 0.000447, 0.000447, 0.000447, 0.000447, 0.000447, 0.000447, 0.000447, 0.000447, 0.000447, 0.000447, 0.000447, 0.000447, 0.000447, 0.000447, 0.000447, 0.000447, 0.000447, 0.000447, 0.9996, 0.000447, 0.000447, 0.9996, 0.000447, 0.9996, 0.9996, 0.000447, 0.000447, 0.000447, 0.000447, 0.000447, 0.000447, 0.000447, 0.000447, 0.000447, 0.000447, 0.000447, 0.000447, 0.000447, 0.000447, 0.000447, 0.000447, 0.000447, 0.000447, 0.000447, 0.000447, 0.000447, 0.000447, 0.000447, 0.000447, 0.000447, 0.000447, 0.000447, 0.000447, 0.000447, 0.000447, 0.000447, 0.000447, 0.000447, 0.000447, 0.000447, 0.000447, 0.000447, 0.000447, 0.000447, 0.000447, 0.000447, 0.000447, 0.000447, 0.000447, 0.000447, 0.000447, 0.000447, 0.000447, 0.000447, 0.000447, 0.000447, 0.000447, 0.000447, 0.000447, 0.000447, 0.000447, 0.000447, 0.000447, 0.000447, 0.000447, 0.000447, 0.000447, 0.000447, 0.000447, 0.000447, 0.000447, 0.000447, 0.000447, 0.000447, 0.000447, 0.000447, 0.000447, 0.000447, 0.000447, 0.000447, 0.000447, 0.000447, 0.000447, 0.000447, 0.000447, 0.000447, 0.000447, 0.000447, 0.000447, 0.000447, 0.000447, 0.000447, 0.000447, 0.000447, 0.000447, 0.000447, 0.000447, 0.000447, 0.000447, 0.000447, 0.000447, 0.000447, 0.000447, 0.000447, 0.000447, 0.000447, 0.000447, 0.000447, 0.000447, 0.000447, 0.000447, 0.000447, 0.000447, 0.000447, 0.000447, 0.000447, 0.000447, 0.000447, 0.000447, 0.000447, 0.000447, 0.000447, 0.000447, 0.000447, 0.000447, 0.000447, 0.000447, 0.000447, 0.000447, 0.000447, 0.000447, 0.000447, 0.000447, 0.000447, 0.000447, 0.000447, 0.000447, 0.000447, 0.000447, 0.000447, 0.000447, 0.000447, 0.000447, 0.000447, 0.000447, 0.000447, 0.000447, 0.000447, 0.000447, 0.000447, 0.000447, 0.000447, 0.000447, 0.000447, 0.000447, 0.000447, 0.9996, 0.000447, 0.000447, 0.9996, 0.000447, 0.9996, 0.9996, 0.000447, 0.000447, 0.000447, 0.000447, 0.000447, 0.000447, 0.000447, 0.000447, 0.000447, 0.000447, 0.000447, 0.000447, 0.000447, 0.000447, 0.000447, 0.000447, 0.000447, 0.000447, 0.000447, 0.000447, 0.000447, 0.000447, 0.000447, 0.000447, 0.000447, 0.000447, 0.000447, 0.000447, 0.000447, 0.000447, 0.000447, 0.000447, 0.000447, 0.000447, 0.000447, 0.000447, 0.000447, 0.000447, 0.000447, 0.000447, 0.000447, 0.000447, 0.000447, 0.000447, 0.000447, 0.000447, 0.000447, 0.000447, 0.000447, 0.000447, 0.3716, 0.000447, 0.6088, 0.000447, 0.6088, 0.9996, 0.3716, 0.9996, 0.000447, 0.000447, 0.000447, 0.000447, 0.000447, 0.000447, 0.000447, 0.000447, 0.000447, 0.000447, 0.000447, 0.000447, 0.000447, 0.000447, 0.000447, 0.000447, 0.000447, 0.000447, 0.000447, 0.000447, 0.000447, 0.000447, 0.000447, 0.000447, 0.000447, 0.000447, 0.000447, 0.000447, 0.000447, 0.000447, 0.000447, 0.000447, 0.000447, 0.000447, 0.000447, 0.000447, 0.000447, 0.000447, 0.000447, 0.000447, 0.000447, 0.000447, 0.000447, 0.000447, 0.000447, 0.000447, 0.000447, 0.000447, 0.000447, 0.000447, 0.000447, 0.000447, 0.000447, 0.000447, 0.000447, 0.000447, 0.000447, 0.000447, 0.000447, 0.000447, 0.000447, 0.000447, 0.000447, 0.000447, 0.000447, 0.000447, 0.000447, 0.000447, 0.000447, 0.000447, 0.000447, 0.000447, 0.000447, 0.000447, 0.000447, 0.000447, 0.000447, 0.000447, 0.000447, 0.000447, 0.000447, 0.000447, 0.000447, 0.000447, 0.000447, 0.000447, 0.000447, 0.000447, 0.000447, 0.000447, 0.000447, 0.000447, 0.000447, 0.000447, 0.000447, 0.000447, 0.000447, 0.000447, 0.000447, 0.000447, 0.000447, 0.000447, 0.000447, 0.000447, 0.000447, 0.000447, 0.000447, 0.000447, 0.000447, 0.000447, 0.000447, 0.000447, 0.000447, 0.000447, 0.000447, 0.000447, 0.000447, 0.000447, 0.000447, 0.000447, 0.000447, 0.000447, 0.000447, 0.000447, 0.000447, 0.000447, 0.000447, 0.000447, 0.000447, 0.000447, 0.000447, 0.000447, 0.000447, 0.000447, 0.000447, 0.000447, 0.000447, 0.000447, 0.000447, 0.000447, 0.000447, 0.000447, 0.000447, 0.000447, 0.000447, 0.000447, 0.9716, 0.000447, 0.9996, 0.000447, 0.9996, 0.9996, 0.9716, 0.9996, 0.000447, 0.000447, 0.000447, 0.000447, 0.000447, 0.000447, 0.000447, 0.000447, 0.000447, 0.000447, 0.000447, 0.000447, 0.000447, 0.000447, 0.000447, 0.000447, 0.000447, 0.000447, 0.000447, 0.000447, 0.000447, 0.000447, 0.000447, 0.000447, 0.6367, 0.9996, 0.6088, 0.9996, 0.6088, 0.000447, 0.6367, 0.000447, 0.000447, 0.000447, 0.000447, 0.000447, 0.000447, 0.000447, 0.000447, 0.000447, 0.000447, 0.000447, 0.000447, 0.000447, 0.000447, 0.000447, 0.000447, 0.000447, 0.000447, 0.000447, 0.000447, 0.000447, 0.000447, 0.000447, 0.000447, 0.000447, 0.000447, 0.000447, 0.000447, 0.000447, 0.000447, 0.000447, 0.000447, 0.000447, 0.7679, 0.05905, 0.5, 0.05068, 0.5, 0.05068, 0.7679, 0.05905, 0.000447, 0.000447, 0.000447, 0.000447, 0.000447, 0.000447, 0.000447, 0.000447, 0.000447, 0.000447, 0.000447, 0.000447, 0.000447, 0.000447, 0.000447, 0.000447, 0.000447, 0.000447, 0.000447, 0.000447, 0.000447, 0.000447, 0.000447, 0.000447, 0.000447, 0.000447, 0.000447, 0.000447, 0.000447, 0.000447, 0.000447, 0.000447, 0.000447, 0.000447, 0.000447, 0.000447, 0.000447, 0.000447, 0.000447, 0.000447, 0.000447, 0.000447, 0.000447, 0.000447, 0.000447, 0.000447, 0.000447, 0.000447, 0.000447, 0.000447, 0.000447, 0.000447, 0.000447, 0.000447, 0.000447, 0.000447, 0.000447, 0.000447, 0.000447, 0.000447, 0.000447, 0.000447, 0.000447, 0.000447, 0.000447, 0.000447, 0.000447, 0.000447, 0.000447, 0.000447, 0.000447, 0.000447, 0.000447, 0.000447, 0.000447, 0.000447, 0.000447, 0.000447, 0.000447, 0.000447, 0.000447, 0.000447, 0.000447, 0.000447, 0.000447, 0.000447, 0.000447, 0.000447, 0.000447, 0.000447, 0.000447, 0.000447, 0.000447, 0.000447, 0.000447, 0.000447, 0.000447, 0.000447, 0.000447, 0.000447, 0.000447, 0.000447, 0.000447, 0.000447, 0.000447, 0.000447, 0.000447, 0.000447, 0.000447, 0.000447, 0.000447, 0.000447, 0.000447, 0.000447, 0.000447, 0.000447, 0.000447, 0.000447, 0.000447, 0.000447, 0.000447, 0.000447, 0.000447, 0.000447, 0.000447, 0.000447, 0.000447, 0.000447, 0.000447, 0.000447, 0.000447, 0.000447, 0.000447, 0.000447, 0.000447, 0.000447, 0.000447, 0.000447, 0.000447, 0.000447, 0.000447, 0.000447, 0.000447, 0.000447, 0.000447, 0.000447, 0.000447, 0.000447, 0.000447, 0.000447, 0.000447, 0.000447, 0.000447, 0.000447, 0.000447, 0.000447, 0.000447, 0.000447, 0.000447, 0.000447, 0.000447, 0.000447, 0.000447, 0.000447, 0.000447, 0.000447, 0.000447, 0.000447, 0.000447, 0.000447, 0.000447, 0.000447, 0.000447, 0.000447, 0.000447, 0.000447, 0.000447, 0.000447, 0.000447, 0.000447, 0.000447, 0.000447, 0.000447, 0.000447, 0.000447, 0.000447, 0.000447, 0.000447, 0.000447, 0.000447, 0.000447, 0.000447, 0.000447, 0.000447, 0.000447, 0.000447, 0.000447, 0.000447])
me_ikari.materials.append(mat_01ikarimarquee)
me_ikari.materials.append(mat_02ikarimonitor)
me_ikari.materials.append(mat_ikaribezel)
me_ikari.materials.append(mat_ikaributtons)
me_ikari.materials.append(mat_ikaricoindoor)
me_ikari.materials.append(mat_ikaricpo)
me_ikari.materials.append(mat_ikariinner)
me_ikari.materials.append(mat_ikarijoytop)
me_ikari.materials.append(mat_ikarijoybottom)
me_ikari.materials.append(mat_ikaritopback)
me_ikari.materials.append(mat_ikarisideartleft)
me_ikari.materials.append(mat_ikaritmold)
me_ikari.materials.append(mat_ikarisides)
me_ikari.use_remesh_fix_poles = True
me_ikari.use_remesh_preserve_attributes = False
me_ikari.update()

# ---- objects
ob_ikari = bpy.data.objects.new('ikari', me_ikari)

# ---- transforms, parenting, visibility, modifiers, constraints
ob_ikari.location = (0.003501, -0.2747, 1.107)
ob_ikari.rotation_euler = (1.571, 0.0, 0.0)
_m = ob_ikari.modifiers.new('Auto Smooth', 'NODES')
_m.node_group = ng_auto_smooth
_gi = [s.identifier for s in ng_auto_smooth.interface.items_tree if s.item_type == 'SOCKET' and s.in_out == 'INPUT']
_m[_gi[1]] = 1.047  # Angle
_m = ob_ikari.modifiers.new('WeightedNormal', 'WEIGHTED_NORMAL')
_m.keep_sharp = True

# ---- collection membership
scene.collection.objects.link(ob_ikari)

# ---- scene / render settings (as saved in the file)
scene.frame_start = 1; scene.frame_end = 250; scene.frame_set(1)
scene.render.engine = 'BLENDER_EEVEE_NEXT'
scene.cycles.use_denoising = False
scene.cycles.samples = 128
scene.cycles.sampling_pattern = 'TABULATED_SOBOL'
scene.cycles.use_adaptive_sampling = False
scene.cycles.use_light_tree = False
scene.view_settings.view_transform = 'Filmic'
bpy.context.view_layer.update()

# ---- added for rendering (the .blend has no active camera and no usable light): camera, sun
cam_auto = bpy.data.cameras.new('AutoCamera')
cam_auto.lens = 50.0
cam_auto.sensor_width = 36.0
cam_auto.clip_end = 1000.0
ob_auto_camera = bpy.data.objects.new('AutoCamera', cam_auto)
scene.collection.objects.link(ob_auto_camera)
ob_auto_camera.location = (1.94609, -2.33324, 2.48288)
ob_auto_camera.rotation_euler = (1.09748, -7.21219e-08, 0.694738)
scene.camera = ob_auto_camera
light_auto_sun = bpy.data.lights.new('AutoSun', 'SUN')
light_auto_sun.energy = 3.0
light_auto_sun.angle = 0.0523599
ob_auto_sun = bpy.data.objects.new('AutoSun', light_auto_sun)
scene.collection.objects.link(ob_auto_sun)
ob_auto_sun.rotation_euler = (0.872665, 0.174533, 0.523599)
bpy.context.view_layer.update()
